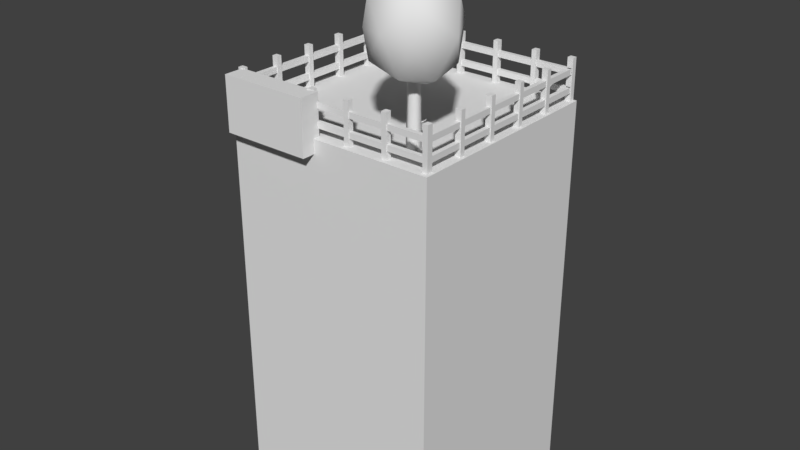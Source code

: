 # Source: menu.blend  (saved by Blender 2.78.0; exported with 4.5.12 LTS)
import bpy
from mathutils import Matrix  # noqa: F401  (used for matrix-valued properties, if any)

bpy.ops.wm.read_factory_settings(use_empty=True)
scene = bpy.context.scene
scene.name = 'Scene'

# ---- collections
col_collection_1 = bpy.data.collections.new('Collection 1'); scene.collection.children.link(col_collection_1)

# ---- materials (node trees are filled in below, after node groups)
mat_details_png = bpy.data.materials.new('details.png')
mat_details_png.alpha_threshold = 0.0
mat_details_png.use_transparent_shadow = False
mat_details_png.roughness = 0.5
mat_art_png = bpy.data.materials.new('art.png')
mat_art_png.alpha_threshold = 0.0
mat_art_png.use_transparent_shadow = False
mat_art_png.roughness = 0.5
mat_x = bpy.data.materials.new('!')
mat_x.alpha_threshold = 0.0
mat_x.use_transparent_shadow = False
mat_x.roughness = 0.5
mat_exezin_png = bpy.data.materials.new('exezin.png')
mat_exezin_png.alpha_threshold = 0.0
mat_exezin_png.use_transparent_shadow = False
mat_exezin_png.roughness = 0.5
mat_start_png = bpy.data.materials.new('start.png')
mat_start_png.alpha_threshold = 0.0
mat_start_png.use_transparent_shadow = False
mat_start_png.roughness = 0.5
mat_title_png = bpy.data.materials.new('title.png')
mat_title_png.alpha_threshold = 0.0
mat_title_png.use_transparent_shadow = False
mat_title_png.roughness = 0.5
mat_level_png = bpy.data.materials.new('level.png')
mat_level_png.alpha_threshold = 0.0
mat_level_png.use_transparent_shadow = False
mat_level_png.roughness = 0.5
mat_level_png.line_color = (0.0, 0.0, 0.0, 1.0)

# ---- material node trees

# ---- world
world_world = bpy.data.worlds.new('World'); scene.world = world_world
world_world.color = (0.05088, 0.05088, 0.05088)
world_world.use_sun_shadow = False
world_world.sun_shadow_jitter_overblur = 0.0
world_world.cycles.sampling_method = 'MANUAL'

# ---- meshes
me_plane_001 = bpy.data.meshes.new('Plane.001')
me_plane_001.from_pydata([(-1.0, -0.9999, -0.001269), (0.9971, -0.9937, -0.07698), (-0.9971, 0.9937, 0.07698), (1.0, 0.9999, 0.001269)], [], [(0, 1, 3, 2)])
_uv = me_plane_001.uv_layers.new(name='UVMap')
_uv.uv.foreach_set('vector', [0.0001, 9.998e-05, 0.9999, 9.998e-05, 0.9999, 0.9999, 9.998e-05, 0.9999])
me_plane_001.materials.append(mat_details_png)
me_plane_001.use_remesh_preserve_volume = False
me_plane_001.use_remesh_preserve_attributes = False
me_plane_001.use_mirror_vertex_groups = False
me_plane_001.update()
me_cube_008 = bpy.data.meshes.new('Cube.008')
me_cube_008.from_pydata([(0.002985, -0.5949, 2.266), (-0.4868, -0.3083, 2.136), (-0.4794, 0.1989, 2.421), (0.01486, 0.2259, 2.728), (0.313, -0.2648, 2.631), (-0.2673, -0.2805, 2.674), (0.2188, 0.3544, 2.919), (0.5916, -0.2589, 2.799), (0.5531, 0.2001, 3.03), (0.6648, 0.01626, 2.994), (0.1909, -0.8752, 2.221), (0.581, -0.4598, 2.681), (0.5124, -0.9332, 2.378), (0.6214, -0.8172, 2.507), (-0.03986, -0.8299, 2.11), (-0.6867, -0.4514, 1.939), (-0.3504, -0.891, 1.893), (-0.5655, -0.7651, 1.836), (-0.7394, -0.3384, 1.97), (-0.7293, 0.3616, 2.364), (-0.9489, -0.05738, 2.002), (-0.9454, 0.1871, 2.14), (-0.6263, 0.4046, 2.449), (0.007556, 0.4391, 2.841), (-0.5046, 0.6498, 2.656), (-0.2794, 0.6621, 2.796), (0.04547, -0.6112, 2.203), (-0.4923, -0.2965, 2.06), (-0.4843, 0.2605, 2.374), (0.05851, 0.29, 2.71), (0.3859, -0.2487, 2.605), (0.2825, 0.4312, 2.92), (0.6918, -0.2423, 2.788), (0.6495, 0.2617, 3.043), (0.7722, 0.05988, 3.003), (0.2518, -0.919, 2.154), (0.6802, -0.4628, 2.659), (0.6048, -0.9827, 2.327), (0.7245, -0.8553, 2.468), (-0.001579, -0.8693, 2.032), (-0.7119, -0.4536, 1.844), (-0.3426, -0.9363, 1.794), (-0.5788, -0.7981, 1.731), (-0.7697, -0.3296, 1.878), (-0.7586, 0.4391, 2.311), (-0.9998, -0.02098, 1.914), (-0.9959, 0.2475, 2.065), (-0.6455, 0.4863, 2.404), (0.05049, 0.5241, 2.835), (-0.5119, 0.7556, 2.632), (-0.2647, 0.769, 2.785), (0.04946, -0.5167, 2.181), (-0.4108, -0.2473, 2.059), (-0.4039, 0.2294, 2.327), (0.06061, 0.2547, 2.615), (0.3408, -0.2064, 2.525), (0.2523, 0.3755, 2.795), (0.6026, -0.2009, 2.682), (0.5664, 0.2304, 2.9), (0.6714, 0.0577, 2.866), (0.226, -0.78, 2.139), (0.5927, -0.3896, 2.572), (0.5282, -0.8346, 2.287), (0.6306, -0.7255, 2.408), (0.009192, -0.7375, 2.035), (-0.5987, -0.3818, 1.874), (-0.2827, -0.7948, 1.831), (-0.4848, -0.6766, 1.778), (-0.6482, -0.2756, 1.903), (-0.6387, 0.3822, 2.274), (-0.8451, -0.01151, 1.934), (-0.8418, 0.2183, 2.063), (-0.5419, 0.4226, 2.353), (0.05375, 0.455, 2.722), (-0.4275, 0.6531, 2.548), (-0.216, 0.6646, 2.679), (-0.04525, -0.2495, 2.369), (-0.1687, -0.1773, 2.337), (-0.1668, -0.04944, 2.408), (-0.04226, -0.04266, 2.486), (0.03287, -0.1663, 2.461), (-0.08707, 0.07373, 1.233), (0.01321, 0.1064, 1.237), (-0.08707, -0.0318, 1.235), (0.01322, -0.06432, 1.24), (0.07519, 0.02111, 1.241), (-0.00541, 0.03783, -0.213), (0.09487, 0.07053, -0.2092), (-0.005405, -0.06769, -0.2109), (0.09488, -0.1002, -0.2059), (0.1569, -0.01478, -0.2048)], [], [(0, 4, 5), (1, 0, 5), (2, 1, 5), (3, 2, 5), (4, 3, 5), (3, 4, 7, 6), (6, 7, 9, 8), (4, 0, 10, 11), (11, 10, 12, 13), (0, 1, 15, 14), (14, 15, 17, 16), (1, 2, 19, 18), (18, 19, 21, 20), (2, 3, 23, 22), (22, 23, 25, 24), (15, 1, 27, 40), (25, 23, 48, 50), (4, 11, 36, 30), (18, 20, 45, 43), (16, 17, 42, 41), (10, 0, 26, 35), (21, 19, 44, 46), (3, 6, 31, 29), (14, 16, 41, 39), (13, 12, 37, 38), (7, 4, 30, 32), (17, 15, 40, 42), (11, 13, 38, 36), (2, 22, 47, 28), (8, 9, 34, 33), (12, 10, 35, 37), (23, 3, 29, 48), (6, 8, 33, 31), (1, 18, 43, 27), (24, 25, 50, 49), (9, 7, 32, 34), (19, 2, 28, 44), (0, 14, 39, 26), (22, 24, 49, 47), (20, 21, 46, 45), (29, 31, 56, 54), (27, 43, 68, 52), (36, 38, 63, 61), (47, 49, 74, 72), (32, 30, 55, 57), (44, 28, 53, 69), (37, 35, 60, 62), (50, 48, 73, 75), (33, 34, 59, 58), (45, 46, 71, 70), (26, 39, 64, 51), (31, 33, 58, 56), (43, 45, 70, 68), (40, 27, 52, 65), (34, 32, 57, 59), (46, 44, 69, 71), (41, 42, 67, 66), (30, 36, 61, 55), (28, 47, 72, 53), (39, 41, 66, 64), (35, 26, 51, 60), (48, 29, 54, 73), (42, 40, 65, 67), (38, 37, 62, 63), (49, 50, 75, 74), (64, 66, 67, 65, 52, 51), (72, 74, 75, 73, 54, 53), (68, 70, 71, 69, 53, 52), (56, 58, 59, 57, 55, 54), (61, 63, 62, 60, 51, 55), (54, 55, 51, 52, 53), (79, 78, 77, 76, 80), (81, 82, 87, 86), (80, 76, 84, 85), (77, 78, 81, 83), (79, 80, 85, 82), (76, 77, 83, 84), (78, 79, 82, 81), (85, 84, 89, 90), (83, 81, 86, 88), (82, 85, 90, 87), (84, 83, 88, 89)])
me_cube_008.polygons.foreach_set('use_smooth', [True] * 82)
_uv = me_cube_008.uv_layers.new(name='UVMap')
_uv.uv.foreach_set('vector', [0.7847, 0.8236, 0.8503, 0.7759, 0.8503, 0.8449, 0.8098, 0.9007, 0.7847, 0.8236, 0.8503, 0.8449, 0.8909, 0.9007, 0.8098, 0.9007, 0.8503, 0.8449, 0.9159, 0.8236, 0.8909, 0.9007, 0.8503, 0.8449, 0.8503, 0.7759, 0.9159, 0.8236, 0.8503, 0.8449, 0.08637, 0.922, 0.08637, 0.9033, 0.09626, 0.8999, 0.09626, 0.9231, 0.09626, 0.9231, 0.09626, 0.8999, 0.1047, 0.9071, 0.1047, 0.9141, 0.173, 0.8387, 0.173, 0.8573, 0.1624, 0.8601, 0.1624, 0.8367, 0.1624, 0.8367, 0.1624, 0.8601, 0.1535, 0.8525, 0.1535, 0.846, 0.1502, 0.9137, 0.1502, 0.8951, 0.1593, 0.8906, 0.1593, 0.9151, 0.1593, 0.9151, 0.1593, 0.8906, 0.1678, 0.898, 0.1678, 0.9062, 0.1698, 0.8659, 0.1698, 0.8845, 0.1607, 0.888, 0.1607, 0.8623, 0.1607, 0.8623, 0.1607, 0.888, 0.153, 0.8796, 0.153, 0.8706, 0.1268, 0.9041, 0.1268, 0.9227, 0.1192, 0.9247, 0.1192, 0.9009, 0.1192, 0.9009, 0.1192, 0.9247, 0.1108, 0.9165, 0.1108, 0.908, 0.1495, 0.9023, 0.1495, 0.9124, 0.1475, 0.9109, 0.1475, 0.8999, 0.1108, 0.9165, 0.1192, 0.9247, 0.1172, 0.926, 0.1079, 0.917, 0.1419, 0.9131, 0.1419, 0.9024, 0.1433, 0.8999, 0.1433, 0.9116, 0.1607, 0.8623, 0.153, 0.8706, 0.1502, 0.8702, 0.1587, 0.8611, 0.1678, 0.9062, 0.1678, 0.898, 0.1707, 0.8976, 0.1707, 0.9065, 0.1307, 0.9024, 0.1307, 0.9132, 0.1287, 0.9118, 0.1287, 0.8999, 0.153, 0.8796, 0.1607, 0.888, 0.1587, 0.8894, 0.1502, 0.8801, 0.1737, 0.862, 0.1737, 0.8719, 0.1716, 0.8743, 0.1716, 0.8635, 0.1593, 0.9151, 0.1678, 0.9062, 0.1707, 0.9065, 0.1614, 0.9163, 0.1535, 0.846, 0.1535, 0.8525, 0.1502, 0.8528, 0.1502, 0.8456, 0.138, 0.9112, 0.138, 0.9008, 0.1399, 0.9024, 0.1399, 0.9138, 0.1678, 0.898, 0.1593, 0.8906, 0.1614, 0.8894, 0.1707, 0.8976, 0.1373, 0.9074, 0.1373, 0.9201, 0.1346, 0.9217, 0.1346, 0.9079, 0.1707, 0.8998, 0.1707, 0.8917, 0.1727, 0.8894, 0.1727, 0.8983, 0.1047, 0.9141, 0.1047, 0.9071, 0.1079, 0.9065, 0.1079, 0.9142, 0.1535, 0.8525, 0.1624, 0.8601, 0.16, 0.8611, 0.1502, 0.8528, 0.1743, 0.9153, 0.1743, 0.923, 0.1722, 0.9215, 0.1722, 0.913, 0.09626, 0.9231, 0.1047, 0.9141, 0.1079, 0.9142, 0.09869, 0.9241, 0.1346, 0.9083, 0.1346, 0.918, 0.1326, 0.9204, 0.1326, 0.9097, 0.1108, 0.908, 0.1108, 0.9165, 0.1079, 0.917, 0.1079, 0.9077, 0.1757, 0.8384, 0.1757, 0.8493, 0.173, 0.8486, 0.173, 0.8367, 0.1734, 0.8768, 0.1734, 0.8865, 0.1719, 0.885, 0.1719, 0.8743, 0.1707, 0.912, 0.1707, 0.903, 0.1729, 0.9007, 0.1729, 0.9107, 0.1192, 0.9009, 0.1108, 0.908, 0.1079, 0.9077, 0.1172, 0.8999, 0.153, 0.8706, 0.153, 0.8796, 0.1502, 0.8801, 0.1502, 0.8702, 0.1716, 0.8635, 0.1716, 0.8743, 0.1698, 0.8704, 0.1698, 0.8611, 0.1326, 0.9097, 0.1326, 0.9204, 0.1307, 0.9166, 0.1307, 0.9074, 0.1479, 0.8713, 0.1502, 0.8852, 0.1457, 0.8827, 0.1437, 0.8709, 0.09851, 0.8512, 0.1028, 0.8399, 0.1051, 0.8439, 0.1014, 0.8536, 0.1399, 0.9138, 0.1399, 0.9024, 0.1419, 0.8999, 0.1419, 0.9096, 0.1719, 0.8743, 0.1719, 0.885, 0.1698, 0.8873, 0.1698, 0.8782, 0.1462, 0.8912, 0.1334, 0.8927, 0.1313, 0.8891, 0.1422, 0.8878, 0.1117, 0.8367, 0.1234, 0.8422, 0.1228, 0.8459, 0.1127, 0.8412, 0.1454, 0.8452, 0.1502, 0.8512, 0.1457, 0.8536, 0.1416, 0.8485, 0.08673, 0.8736, 0.08637, 0.8637, 0.09104, 0.8643, 0.09135, 0.8728, 0.1729, 0.9107, 0.1729, 0.9007, 0.1743, 0.9045, 0.1743, 0.913, 0.1319, 0.843, 0.1454, 0.8452, 0.1416, 0.8485, 0.13, 0.8466, 0.09557, 0.8824, 0.08673, 0.8736, 0.09135, 0.8728, 0.09892, 0.8803, 0.1475, 0.8999, 0.1475, 0.9109, 0.1456, 0.9133, 0.1456, 0.9038, 0.1502, 0.8512, 0.1479, 0.8632, 0.1437, 0.8638, 0.1457, 0.8536, 0.08637, 0.8637, 0.09453, 0.8541, 0.09803, 0.8561, 0.09104, 0.8643, 0.112, 0.8999, 0.1033, 0.8974, 0.1055, 0.8931, 0.113, 0.8953, 0.1433, 0.9116, 0.1433, 0.8999, 0.1456, 0.9039, 0.1456, 0.914, 0.1727, 0.8983, 0.1727, 0.8894, 0.1746, 0.8931, 0.1746, 0.9007, 0.1242, 0.8937, 0.112, 0.8999, 0.113, 0.8953, 0.1234, 0.89, 0.1287, 0.8999, 0.1287, 0.9118, 0.1268, 0.9141, 0.1268, 0.9039, 0.1722, 0.913, 0.1722, 0.9215, 0.1707, 0.924, 0.1707, 0.9168, 0.1033, 0.8974, 0.09788, 0.8863, 0.1009, 0.8836, 0.1055, 0.8931, 0.1502, 0.8852, 0.1462, 0.8912, 0.1422, 0.8878, 0.1457, 0.8827, 0.1028, 0.8399, 0.1117, 0.8367, 0.1127, 0.8412, 0.1051, 0.8439, 0.1234, 0.89, 0.113, 0.8953, 0.1055, 0.8931, 0.1009, 0.8836, 0.1074, 0.8766, 0.1244, 0.8814, 0.1014, 0.8536, 0.1051, 0.8439, 0.1127, 0.8412, 0.1228, 0.8459, 0.1234, 0.8531, 0.1067, 0.8591, 0.09892, 0.8803, 0.09135, 0.8728, 0.09104, 0.8643, 0.09803, 0.8561, 0.1067, 0.8591, 0.1074, 0.8766, 0.13, 0.8466, 0.1416, 0.8485, 0.1457, 0.8536, 0.1437, 0.8638, 0.1343, 0.8669, 0.1234, 0.8531, 0.1437, 0.8709, 0.1457, 0.8827, 0.1422, 0.8878, 0.1313, 0.8891, 0.1244, 0.8814, 0.1343, 0.8669, 0.1234, 0.8531, 0.1343, 0.8669, 0.1244, 0.8814, 0.1074, 0.8766, 0.1067, 0.8591, 0.138, 0.906, 0.1335, 0.9074, 0.1307, 0.9036, 0.1335, 0.8999, 0.138, 0.9013, 0.8989, 0.1592, 0.8883, 0.159, 0.8911, 0.1107, 0.9017, 0.1108, 0.8609, 0.1107, 0.8731, 0.1134, 0.8637, 0.1516, 0.8531, 0.1518, 0.8531, 0.1964, 0.8399, 0.1986, 0.8326, 0.159, 0.8432, 0.1593, 0.818, 0.1107, 0.8326, 0.1114, 0.822, 0.1525, 0.8114, 0.1527, 0.8883, 0.1972, 0.874, 0.1962, 0.8731, 0.159, 0.8837, 0.159, 0.9017, 0.1987, 0.8889, 0.201, 0.8883, 0.159, 0.8989, 0.1592, 0.8531, 0.1518, 0.8637, 0.1516, 0.8731, 0.1999, 0.8625, 0.2001, 0.8432, 0.1593, 0.8326, 0.159, 0.8424, 0.1107, 0.8531, 0.1109, 0.8114, 0.1527, 0.822, 0.1525, 0.8326, 0.2008, 0.822, 0.201, 0.8837, 0.159, 0.8731, 0.159, 0.8776, 0.1107, 0.8883, 0.1107])
me_cube_008.materials.append(mat_art_png)
me_cube_008.use_remesh_preserve_volume = False
me_cube_008.use_remesh_preserve_attributes = False
me_cube_008.use_mirror_vertex_groups = False
me_cube_008.update()
me_cube_186 = bpy.data.meshes.new('Cube.186')
me_cube_186.from_pydata([(-1.0, -1.0, -1.0), (-1.0, -1.0, 1.0), (-1.0, 1.0, -1.0), (-1.0, 1.0, 1.0), (1.0, -1.0, -1.0), (1.0, -1.0, 1.0), (1.0, 1.0, -1.0), (1.0, 1.0, 1.0)], [], [(0, 1, 3, 2), (2, 3, 7, 6), (6, 7, 5, 4), (4, 5, 1, 0), (2, 6, 4, 0), (7, 3, 1, 5)])
me_cube_186.materials.append(mat_x)
me_cube_186.use_remesh_preserve_volume = False
me_cube_186.use_remesh_preserve_attributes = False
me_cube_186.use_mirror_vertex_groups = False
me_cube_186.update()
me_plane_018 = bpy.data.meshes.new('Plane.018')
me_plane_018.from_pydata([(-1.0, -1.0, 0.0), (1.0, -1.0, 0.0), (-1.0, 1.0, 0.0), (1.0, 1.0, 0.0)], [], [(0, 1, 3, 2)])
_uv = me_plane_018.uv_layers.new(name='UVMap')
_uv.uv.foreach_set('vector', [0.0001, 9.998e-05, 0.9999, 9.998e-05, 0.9999, 0.9999, 9.998e-05, 0.9999])
me_plane_018.materials.append(mat_exezin_png)
me_plane_018.use_remesh_preserve_volume = False
me_plane_018.use_remesh_preserve_attributes = False
me_plane_018.use_mirror_vertex_groups = False
me_plane_018.update()
me_plane_007 = bpy.data.meshes.new('Plane.007')
me_plane_007.from_pydata([(-1.0, -1.0, 0.0), (1.0, -1.0, 0.0), (-1.0, 1.0, 0.0), (1.0, 1.0, 0.0)], [], [(0, 1, 3, 2)])
_uv = me_plane_007.uv_layers.new(name='UVMap')
_uv.uv.foreach_set('vector', [0.0001, 9.998e-05, 0.9999, 9.998e-05, 0.9999, 0.9999, 9.998e-05, 0.9999])
me_plane_007.materials.append(mat_start_png)
me_plane_007.use_remesh_preserve_volume = False
me_plane_007.use_remesh_preserve_attributes = False
me_plane_007.use_mirror_vertex_groups = False
me_plane_007.update()
me_plane = bpy.data.meshes.new('Plane')
me_plane.from_pydata([(-1.0, -1.0, 0.0), (1.0, -1.0, 0.0), (-1.0, 1.0, 0.0), (1.0, 1.0, 0.0)], [], [(0, 1, 3, 2)])
_uv = me_plane.uv_layers.new(name='UVMap')
_uv.uv.foreach_set('vector', [0.0001, 9.998e-05, 0.9999, 9.998e-05, 0.9999, 0.9999, 9.998e-05, 0.9999])
me_plane.materials.append(mat_title_png)
me_plane.use_remesh_preserve_volume = False
me_plane.use_remesh_preserve_attributes = False
me_plane.use_mirror_vertex_groups = False
me_plane.update()
me_icosphere_000 = bpy.data.meshes.new('Icosphere.000')
me_icosphere_000.from_pydata([(-0.2352, 0.724, -0.7007), (0.003618, -0.8923, 0.5238), (-0.8475, -0.2792, 0.5238), (-0.5274, 0.7197, 0.5238), (0.5215, 0.724, 0.5238), (0.8497, -0.2723, 0.5238), (0.08847, 0.2723, 0.9481), (-0.08847, -0.2723, -0.9943), (-0.003618, -0.8923, -0.5238), (0.8475, -0.2792, -0.5238), (0.4189, -1.072e-08, -0.9576), (-0.8497, -0.2723, -0.5238), (-0.705, 0.2462, -0.7314), (0.5274, 0.7197, -0.5238), (1.044, 1.276e-08, 0.05359), (0.0, -1.0, 0.0), (0.5878, -0.809, 0.0), (-0.5878, -0.809, 0.0), (-0.5878, 0.809, 0.0), (-1.044, 7.493e-09, -0.05359), (0.5878, 0.809, 0.0), (0.0, 1.0, 0.0), (0.1625, -0.5, 0.8507), (0.5257, 0.0, 0.8507), (-0.4189, 6.919e-09, 0.9576)], [], [(7, 12, 0), (7, 0, 10), (0, 12, 18), (9, 14, 16), (8, 15, 17), (0, 18, 21), (13, 20, 14), (1, 5, 22), (2, 1, 24), (3, 2, 24), (4, 3, 6), (5, 4, 23), (23, 4, 6), (6, 3, 24), (24, 22, 6), (24, 1, 22), (22, 23, 6), (22, 5, 23), (14, 4, 5), (14, 20, 4), (21, 3, 4), (21, 18, 3), (19, 2, 3), (17, 1, 2), (17, 15, 1), (16, 5, 1), (16, 14, 5), (20, 21, 4), (20, 13, 21), (13, 0, 21), (18, 19, 3), (18, 12, 19), (12, 11, 19), (19, 17, 2), (19, 11, 17), (11, 8, 17), (15, 16, 1), (15, 8, 16), (8, 9, 16), (9, 13, 14), (10, 0, 13), (12, 7, 11), (7, 8, 11), (9, 10, 13), (7, 10, 8), (10, 9, 8)])
me_icosphere_000.polygons.foreach_set('use_smooth', [True] * 46)
_uv = me_icosphere_000.uv_layers.new(name='UVMap')
_uv.uv.foreach_set('vector', [0.8592, 0.04278, 0.9533, 0.04278, 0.9533, 0.1369, 0.8592, 0.04278, 0.9533, 0.04278, 0.9533, 0.1369, 0.8592, 0.04278, 0.9533, 0.04278, 0.9533, 0.1369, 0.8592, 0.04278, 0.9533, 0.04278, 0.9533, 0.1369, 0.8592, 0.04278, 0.9533, 0.04278, 0.9533, 0.1369, 0.8592, 0.04278, 0.9533, 0.04278, 0.9533, 0.1369, 0.8592, 0.04278, 0.9533, 0.04278, 0.9533, 0.1369, 0.8592, 0.04278, 0.9533, 0.04278, 0.9533, 0.1369, 0.8592, 0.04278, 0.9533, 0.04278, 0.9533, 0.1369, 0.8592, 0.04278, 0.9533, 0.04278, 0.9533, 0.1369, 0.8592, 0.04278, 0.9533, 0.04278, 0.9533, 0.1369, 0.8592, 0.04278, 0.9533, 0.04278, 0.9533, 0.1369, 0.8592, 0.04278, 0.9533, 0.04278, 0.9533, 0.1369, 0.8592, 0.04278, 0.9533, 0.04278, 0.9533, 0.1369, 0.8592, 0.04278, 0.9533, 0.04278, 0.9533, 0.1369, 0.8592, 0.04278, 0.9533, 0.04278, 0.9533, 0.1369, 0.8592, 0.04278, 0.9533, 0.04278, 0.9533, 0.1369, 0.8592, 0.04278, 0.9533, 0.04278, 0.9533, 0.1369, 0.8592, 0.04278, 0.9533, 0.04278, 0.9533, 0.1369, 0.8592, 0.04278, 0.9533, 0.04278, 0.9533, 0.1369, 0.8592, 0.04278, 0.9533, 0.04278, 0.9533, 0.1369, 0.8592, 0.04278, 0.9533, 0.04278, 0.9533, 0.1369, 0.8592, 0.04278, 0.9533, 0.04278, 0.9533, 0.1369, 0.8592, 0.04278, 0.9533, 0.04278, 0.9533, 0.1369, 0.8592, 0.04278, 0.9533, 0.04278, 0.9533, 0.1369, 0.8592, 0.04278, 0.9533, 0.04278, 0.9533, 0.1369, 0.8592, 0.04278, 0.9533, 0.04278, 0.9533, 0.1369, 0.8592, 0.04278, 0.9533, 0.04278, 0.9533, 0.1369, 0.8592, 0.04278, 0.9533, 0.04278, 0.9533, 0.1369, 0.8592, 0.04278, 0.9533, 0.04278, 0.9533, 0.1369, 0.8592, 0.04278, 0.9533, 0.04278, 0.9533, 0.1369, 0.8592, 0.04278, 0.9533, 0.04278, 0.9533, 0.1369, 0.8592, 0.04278, 0.9533, 0.04278, 0.9533, 0.1369, 0.8592, 0.04278, 0.9533, 0.04278, 0.9533, 0.1369, 0.8592, 0.04278, 0.9533, 0.04278, 0.9533, 0.1369, 0.8592, 0.04278, 0.9533, 0.04278, 0.9533, 0.1369, 0.8592, 0.04278, 0.9533, 0.04278, 0.9533, 0.1369, 0.8592, 0.04278, 0.9533, 0.04278, 0.9533, 0.1369, 0.8592, 0.04278, 0.9533, 0.04278, 0.9533, 0.1369, 0.8592, 0.04278, 0.9533, 0.04278, 0.9533, 0.1369, 0.8592, 0.04278, 0.9533, 0.04278, 0.9533, 0.1369, 0.8592, 0.04278, 0.9533, 0.04278, 0.9533, 0.1369, 0.8592, 0.04278, 0.9533, 0.04278, 0.9533, 0.1369, 0.8592, 0.04278, 0.9533, 0.04278, 0.9533, 0.1369, 0.8592, 0.04278, 0.9533, 0.04278, 0.9533, 0.1369, 0.8592, 0.04278, 0.9533, 0.04278, 0.9533, 0.1369])
me_icosphere_000.materials.append(mat_level_png)
me_icosphere_000.use_remesh_preserve_volume = False
me_icosphere_000.use_remesh_preserve_attributes = False
me_icosphere_000.use_mirror_vertex_groups = False
me_icosphere_000.update()
me_cylinder_000 = bpy.data.meshes.new('Cylinder.000')
me_cylinder_000.from_pydata([(0.0, 1.0, 0.04095), (-6.159e-09, 0.69, 1.0), (0.866, 0.5, 0.04095), (0.5975, 0.345, 1.0), (0.866, -0.5, 0.04095), (0.5975, -0.345, 1.0), (-8.742e-08, -1.0, 0.04095), (-6.648e-08, -0.69, 1.0), (-0.866, -0.5, 0.04095), (-0.5975, -0.345, 1.0), (-0.866, 0.5, 0.04095), (-0.5975, 0.345, 1.0)], [], [(0, 1, 3, 2), (2, 3, 5, 4), (4, 5, 7, 6), (6, 7, 9, 8), (3, 1, 11, 9, 7, 5), (8, 9, 11, 10), (10, 11, 1, 0), (0, 2, 4, 6, 8, 10)])
me_cylinder_000.polygons.foreach_set('use_smooth', [True] * 8)
_uv = me_cylinder_000.uv_layers.new(name='UVMap')
_uv.uv.foreach_set('vector', [0.8661, 0.8739, 0.9464, 0.8739, 0.9464, 0.9542, 0.8661, 0.9542, 0.8661, 0.8739, 0.9464, 0.8739, 0.9464, 0.9542, 0.8661, 0.9542, 0.8661, 0.8739, 0.9464, 0.8739, 0.9464, 0.9542, 0.8661, 0.9542, 0.8661, 0.8739, 0.9464, 0.8739, 0.9464, 0.9542, 0.8661, 0.9542, 0.9062, 0.9542, 0.941, 0.9341, 0.941, 0.894, 0.9062, 0.8739, 0.8715, 0.894, 0.8715, 0.9341, 0.8661, 0.8739, 0.9464, 0.8739, 0.9464, 0.9542, 0.8661, 0.9542, 0.8661, 0.8739, 0.9464, 0.8739, 0.9464, 0.9542, 0.8661, 0.9542, 0.9062, 0.9542, 0.941, 0.9341, 0.941, 0.894, 0.9062, 0.8739, 0.8715, 0.894, 0.8715, 0.9341])
me_cylinder_000.materials.append(mat_level_png)
me_cylinder_000.use_remesh_preserve_volume = False
me_cylinder_000.use_remesh_preserve_attributes = False
me_cylinder_000.use_mirror_vertex_groups = False
me_cylinder_000.update()
me_cube_020 = bpy.data.meshes.new('Cube.020')
me_cube_020.from_pydata([(-1.0, -0.05644, -0.04054), (-1.0, -0.05644, 0.8308), (-1.0, 0.05644, -0.04054), (-1.0, 0.05644, 0.8308), (1.0, -0.05644, -0.04054), (1.0, -0.05644, 0.8308), (1.0, 0.05644, -0.04054), (1.0, 0.05644, 0.8308), (-0.7275, 0.88, 0.1677), (-0.7275, 0.008719, 0.1677), (-0.7275, 0.88, 0.2806), (-0.7275, 0.008719, 0.2806), (0.7275, 0.88, 0.1677), (0.7275, 0.008719, 0.1677), (0.7275, 0.88, 0.2806), (0.7275, 0.008719, 0.2806), (-0.7275, 0.88, 0.5196), (-0.7275, 0.008719, 0.5196), (-0.7275, 0.88, 0.6325), (-0.7275, 0.008719, 0.6325), (0.7275, 0.88, 0.5196), (0.7275, 0.008719, 0.5196), (0.7275, 0.88, 0.6325), (0.7275, 0.008719, 0.6325)], [], [(0, 1, 3, 2), (2, 3, 7, 6), (6, 7, 5, 4), (4, 5, 1, 0), (2, 6, 4, 0), (7, 3, 1, 5), (8, 9, 11, 10), (10, 11, 15, 14), (14, 15, 13, 12), (12, 13, 9, 8), (10, 14, 12, 8), (15, 11, 9, 13), (16, 17, 19, 18), (18, 19, 23, 22), (22, 23, 21, 20), (20, 21, 17, 16), (18, 22, 20, 16), (23, 19, 17, 21)])
_uv = me_cube_020.uv_layers.new(name='UVMap')
_uv.uv.foreach_set('vector', [0.8351, 0.839, 0.954, 0.839, 0.954, 0.9579, 0.8351, 0.9579, 0.8351, 0.839, 0.954, 0.839, 0.954, 0.9579, 0.8351, 0.9579, 0.8351, 0.839, 0.954, 0.839, 0.954, 0.9579, 0.8351, 0.9579, 0.8351, 0.839, 0.954, 0.839, 0.954, 0.9579, 0.8351, 0.9579, 0.8351, 0.839, 0.954, 0.839, 0.954, 0.9579, 0.8351, 0.9579, 0.8351, 0.839, 0.954, 0.839, 0.954, 0.9579, 0.8351, 0.9579, 0.8351, 0.839, 0.954, 0.839, 0.954, 0.9579, 0.8351, 0.9579, 0.8351, 0.839, 0.954, 0.839, 0.954, 0.9579, 0.8351, 0.9579, 0.8351, 0.839, 0.954, 0.839, 0.954, 0.9579, 0.8351, 0.9579, 0.8351, 0.839, 0.954, 0.839, 0.954, 0.9579, 0.8351, 0.9579, 0.8351, 0.839, 0.954, 0.839, 0.954, 0.9579, 0.8351, 0.9579, 0.8351, 0.839, 0.954, 0.839, 0.954, 0.9579, 0.8351, 0.9579, 0.8351, 0.839, 0.954, 0.839, 0.954, 0.9579, 0.8351, 0.9579, 0.8351, 0.839, 0.954, 0.839, 0.954, 0.9579, 0.8351, 0.9579, 0.8351, 0.839, 0.954, 0.839, 0.954, 0.9579, 0.8351, 0.9579, 0.8351, 0.839, 0.954, 0.839, 0.954, 0.9579, 0.8351, 0.9579, 0.8351, 0.839, 0.954, 0.839, 0.954, 0.9579, 0.8351, 0.9579, 0.8351, 0.839, 0.954, 0.839, 0.954, 0.9579, 0.8351, 0.9579])
me_cube_020.materials.append(mat_level_png)
me_cube_020.use_remesh_preserve_volume = False
me_cube_020.use_remesh_preserve_attributes = False
me_cube_020.use_mirror_vertex_groups = False
me_cube_020.update()
me_cube_019 = bpy.data.meshes.new('Cube.019')
me_cube_019.from_pydata([(-1.0, -0.05644, -0.04054), (-1.0, -0.05644, 0.8308), (-1.0, 0.05644, -0.04054), (-1.0, 0.05644, 0.8308), (1.0, -0.05644, -0.04054), (1.0, -0.05644, 0.8308), (1.0, 0.05644, -0.04054), (1.0, 0.05644, 0.8308), (-0.7275, 0.88, 0.1677), (-0.7275, 0.008719, 0.1677), (-0.7275, 0.88, 0.2806), (-0.7275, 0.008719, 0.2806), (0.7275, 0.88, 0.1677), (0.7275, 0.008719, 0.1677), (0.7275, 0.88, 0.2806), (0.7275, 0.008719, 0.2806), (-0.7275, 0.88, 0.5196), (-0.7275, 0.008719, 0.5196), (-0.7275, 0.88, 0.6325), (-0.7275, 0.008719, 0.6325), (0.7275, 0.88, 0.5196), (0.7275, 0.008719, 0.5196), (0.7275, 0.88, 0.6325), (0.7275, 0.008719, 0.6325)], [], [(0, 1, 3, 2), (2, 3, 7, 6), (6, 7, 5, 4), (4, 5, 1, 0), (2, 6, 4, 0), (7, 3, 1, 5), (8, 9, 11, 10), (10, 11, 15, 14), (14, 15, 13, 12), (12, 13, 9, 8), (10, 14, 12, 8), (15, 11, 9, 13), (16, 17, 19, 18), (18, 19, 23, 22), (22, 23, 21, 20), (20, 21, 17, 16), (18, 22, 20, 16), (23, 19, 17, 21)])
_uv = me_cube_019.uv_layers.new(name='UVMap')
_uv.uv.foreach_set('vector', [0.8351, 0.839, 0.954, 0.839, 0.954, 0.9579, 0.8351, 0.9579, 0.8351, 0.839, 0.954, 0.839, 0.954, 0.9579, 0.8351, 0.9579, 0.8351, 0.839, 0.954, 0.839, 0.954, 0.9579, 0.8351, 0.9579, 0.8351, 0.839, 0.954, 0.839, 0.954, 0.9579, 0.8351, 0.9579, 0.8351, 0.839, 0.954, 0.839, 0.954, 0.9579, 0.8351, 0.9579, 0.8351, 0.839, 0.954, 0.839, 0.954, 0.9579, 0.8351, 0.9579, 0.8351, 0.839, 0.954, 0.839, 0.954, 0.9579, 0.8351, 0.9579, 0.8351, 0.839, 0.954, 0.839, 0.954, 0.9579, 0.8351, 0.9579, 0.8351, 0.839, 0.954, 0.839, 0.954, 0.9579, 0.8351, 0.9579, 0.8351, 0.839, 0.954, 0.839, 0.954, 0.9579, 0.8351, 0.9579, 0.8351, 0.839, 0.954, 0.839, 0.954, 0.9579, 0.8351, 0.9579, 0.8351, 0.839, 0.954, 0.839, 0.954, 0.9579, 0.8351, 0.9579, 0.8351, 0.839, 0.954, 0.839, 0.954, 0.9579, 0.8351, 0.9579, 0.8351, 0.839, 0.954, 0.839, 0.954, 0.9579, 0.8351, 0.9579, 0.8351, 0.839, 0.954, 0.839, 0.954, 0.9579, 0.8351, 0.9579, 0.8351, 0.839, 0.954, 0.839, 0.954, 0.9579, 0.8351, 0.9579, 0.8351, 0.839, 0.954, 0.839, 0.954, 0.9579, 0.8351, 0.9579, 0.8351, 0.839, 0.954, 0.839, 0.954, 0.9579, 0.8351, 0.9579])
me_cube_019.materials.append(mat_level_png)
me_cube_019.use_remesh_preserve_volume = False
me_cube_019.use_remesh_preserve_attributes = False
me_cube_019.use_mirror_vertex_groups = False
me_cube_019.update()
me_cube_018 = bpy.data.meshes.new('Cube.018')
me_cube_018.from_pydata([(-1.0, -0.05644, -0.04054), (-1.0, -0.05644, 0.8308), (-1.0, 0.05644, -0.04054), (-1.0, 0.05644, 0.8308), (1.0, -0.05644, -0.04054), (1.0, -0.05644, 0.8308), (1.0, 0.05644, -0.04054), (1.0, 0.05644, 0.8308), (-0.7275, 0.88, 0.1677), (-0.7275, 0.008719, 0.1677), (-0.7275, 0.88, 0.2806), (-0.7275, 0.008719, 0.2806), (0.7275, 0.88, 0.1677), (0.7275, 0.008719, 0.1677), (0.7275, 0.88, 0.2806), (0.7275, 0.008719, 0.2806), (-0.7275, 0.88, 0.5196), (-0.7275, 0.008719, 0.5196), (-0.7275, 0.88, 0.6325), (-0.7275, 0.008719, 0.6325), (0.7275, 0.88, 0.5196), (0.7275, 0.008719, 0.5196), (0.7275, 0.88, 0.6325), (0.7275, 0.008719, 0.6325)], [], [(0, 1, 3, 2), (2, 3, 7, 6), (6, 7, 5, 4), (4, 5, 1, 0), (2, 6, 4, 0), (7, 3, 1, 5), (8, 9, 11, 10), (10, 11, 15, 14), (14, 15, 13, 12), (12, 13, 9, 8), (10, 14, 12, 8), (15, 11, 9, 13), (16, 17, 19, 18), (18, 19, 23, 22), (22, 23, 21, 20), (20, 21, 17, 16), (18, 22, 20, 16), (23, 19, 17, 21)])
_uv = me_cube_018.uv_layers.new(name='UVMap')
_uv.uv.foreach_set('vector', [0.8351, 0.839, 0.954, 0.839, 0.954, 0.9579, 0.8351, 0.9579, 0.8351, 0.839, 0.954, 0.839, 0.954, 0.9579, 0.8351, 0.9579, 0.8351, 0.839, 0.954, 0.839, 0.954, 0.9579, 0.8351, 0.9579, 0.8351, 0.839, 0.954, 0.839, 0.954, 0.9579, 0.8351, 0.9579, 0.8351, 0.839, 0.954, 0.839, 0.954, 0.9579, 0.8351, 0.9579, 0.8351, 0.839, 0.954, 0.839, 0.954, 0.9579, 0.8351, 0.9579, 0.8351, 0.839, 0.954, 0.839, 0.954, 0.9579, 0.8351, 0.9579, 0.8351, 0.839, 0.954, 0.839, 0.954, 0.9579, 0.8351, 0.9579, 0.8351, 0.839, 0.954, 0.839, 0.954, 0.9579, 0.8351, 0.9579, 0.8351, 0.839, 0.954, 0.839, 0.954, 0.9579, 0.8351, 0.9579, 0.8351, 0.839, 0.954, 0.839, 0.954, 0.9579, 0.8351, 0.9579, 0.8351, 0.839, 0.954, 0.839, 0.954, 0.9579, 0.8351, 0.9579, 0.8351, 0.839, 0.954, 0.839, 0.954, 0.9579, 0.8351, 0.9579, 0.8351, 0.839, 0.954, 0.839, 0.954, 0.9579, 0.8351, 0.9579, 0.8351, 0.839, 0.954, 0.839, 0.954, 0.9579, 0.8351, 0.9579, 0.8351, 0.839, 0.954, 0.839, 0.954, 0.9579, 0.8351, 0.9579, 0.8351, 0.839, 0.954, 0.839, 0.954, 0.9579, 0.8351, 0.9579, 0.8351, 0.839, 0.954, 0.839, 0.954, 0.9579, 0.8351, 0.9579])
me_cube_018.materials.append(mat_level_png)
me_cube_018.use_remesh_preserve_volume = False
me_cube_018.use_remesh_preserve_attributes = False
me_cube_018.use_mirror_vertex_groups = False
me_cube_018.update()
me_cube_016 = bpy.data.meshes.new('Cube.016')
me_cube_016.from_pydata([(-1.0, -0.05644, -0.04054), (-1.0, -0.05644, 0.8308), (-1.0, 0.05644, -0.04054), (-1.0, 0.05644, 0.8308), (1.0, -0.05644, -0.04054), (1.0, -0.05644, 0.8308), (1.0, 0.05644, -0.04054), (1.0, 0.05644, 0.8308), (-0.7275, 0.88, 0.1677), (-0.7275, 0.008719, 0.1677), (-0.7275, 0.88, 0.2806), (-0.7275, 0.008719, 0.2806), (0.7275, 0.88, 0.1677), (0.7275, 0.008719, 0.1677), (0.7275, 0.88, 0.2806), (0.7275, 0.008719, 0.2806), (-0.7275, 0.88, 0.5196), (-0.7275, 0.008719, 0.5196), (-0.7275, 0.88, 0.6325), (-0.7275, 0.008719, 0.6325), (0.7275, 0.88, 0.5196), (0.7275, 0.008719, 0.5196), (0.7275, 0.88, 0.6325), (0.7275, 0.008719, 0.6325)], [], [(0, 1, 3, 2), (2, 3, 7, 6), (6, 7, 5, 4), (4, 5, 1, 0), (2, 6, 4, 0), (7, 3, 1, 5), (8, 9, 11, 10), (10, 11, 15, 14), (14, 15, 13, 12), (12, 13, 9, 8), (10, 14, 12, 8), (15, 11, 9, 13), (16, 17, 19, 18), (18, 19, 23, 22), (22, 23, 21, 20), (20, 21, 17, 16), (18, 22, 20, 16), (23, 19, 17, 21)])
_uv = me_cube_016.uv_layers.new(name='UVMap')
_uv.uv.foreach_set('vector', [0.8351, 0.839, 0.954, 0.839, 0.954, 0.9579, 0.8351, 0.9579, 0.8351, 0.839, 0.954, 0.839, 0.954, 0.9579, 0.8351, 0.9579, 0.8351, 0.839, 0.954, 0.839, 0.954, 0.9579, 0.8351, 0.9579, 0.8351, 0.839, 0.954, 0.839, 0.954, 0.9579, 0.8351, 0.9579, 0.8351, 0.839, 0.954, 0.839, 0.954, 0.9579, 0.8351, 0.9579, 0.8351, 0.839, 0.954, 0.839, 0.954, 0.9579, 0.8351, 0.9579, 0.8351, 0.839, 0.954, 0.839, 0.954, 0.9579, 0.8351, 0.9579, 0.8351, 0.839, 0.954, 0.839, 0.954, 0.9579, 0.8351, 0.9579, 0.8351, 0.839, 0.954, 0.839, 0.954, 0.9579, 0.8351, 0.9579, 0.8351, 0.839, 0.954, 0.839, 0.954, 0.9579, 0.8351, 0.9579, 0.8351, 0.839, 0.954, 0.839, 0.954, 0.9579, 0.8351, 0.9579, 0.8351, 0.839, 0.954, 0.839, 0.954, 0.9579, 0.8351, 0.9579, 0.8351, 0.839, 0.954, 0.839, 0.954, 0.9579, 0.8351, 0.9579, 0.8351, 0.839, 0.954, 0.839, 0.954, 0.9579, 0.8351, 0.9579, 0.8351, 0.839, 0.954, 0.839, 0.954, 0.9579, 0.8351, 0.9579, 0.8351, 0.839, 0.954, 0.839, 0.954, 0.9579, 0.8351, 0.9579, 0.8351, 0.839, 0.954, 0.839, 0.954, 0.9579, 0.8351, 0.9579, 0.8351, 0.839, 0.954, 0.839, 0.954, 0.9579, 0.8351, 0.9579])
me_cube_016.materials.append(mat_level_png)
me_cube_016.use_remesh_preserve_volume = False
me_cube_016.use_remesh_preserve_attributes = False
me_cube_016.use_mirror_vertex_groups = False
me_cube_016.update()
me_cube_015 = bpy.data.meshes.new('Cube.015')
me_cube_015.from_pydata([(-1.0, -0.05644, -0.04054), (-1.0, -0.05644, 0.8308), (-1.0, 0.05644, -0.04054), (-1.0, 0.05644, 0.8308), (1.0, -0.05644, -0.04054), (1.0, -0.05644, 0.8308), (1.0, 0.05644, -0.04054), (1.0, 0.05644, 0.8308), (-0.7275, 0.88, 0.1677), (-0.7275, 0.008719, 0.1677), (-0.7275, 0.88, 0.2806), (-0.7275, 0.008719, 0.2806), (0.7275, 0.88, 0.1677), (0.7275, 0.008719, 0.1677), (0.7275, 0.88, 0.2806), (0.7275, 0.008719, 0.2806), (-0.7275, 0.88, 0.5196), (-0.7275, 0.008719, 0.5196), (-0.7275, 0.88, 0.6325), (-0.7275, 0.008719, 0.6325), (0.7275, 0.88, 0.5196), (0.7275, 0.008719, 0.5196), (0.7275, 0.88, 0.6325), (0.7275, 0.008719, 0.6325)], [], [(0, 1, 3, 2), (2, 3, 7, 6), (6, 7, 5, 4), (4, 5, 1, 0), (2, 6, 4, 0), (7, 3, 1, 5), (8, 9, 11, 10), (10, 11, 15, 14), (14, 15, 13, 12), (12, 13, 9, 8), (10, 14, 12, 8), (15, 11, 9, 13), (16, 17, 19, 18), (18, 19, 23, 22), (22, 23, 21, 20), (20, 21, 17, 16), (18, 22, 20, 16), (23, 19, 17, 21)])
_uv = me_cube_015.uv_layers.new(name='UVMap')
_uv.uv.foreach_set('vector', [0.8351, 0.839, 0.954, 0.839, 0.954, 0.9579, 0.8351, 0.9579, 0.8351, 0.839, 0.954, 0.839, 0.954, 0.9579, 0.8351, 0.9579, 0.8351, 0.839, 0.954, 0.839, 0.954, 0.9579, 0.8351, 0.9579, 0.8351, 0.839, 0.954, 0.839, 0.954, 0.9579, 0.8351, 0.9579, 0.8351, 0.839, 0.954, 0.839, 0.954, 0.9579, 0.8351, 0.9579, 0.8351, 0.839, 0.954, 0.839, 0.954, 0.9579, 0.8351, 0.9579, 0.8351, 0.839, 0.954, 0.839, 0.954, 0.9579, 0.8351, 0.9579, 0.8351, 0.839, 0.954, 0.839, 0.954, 0.9579, 0.8351, 0.9579, 0.8351, 0.839, 0.954, 0.839, 0.954, 0.9579, 0.8351, 0.9579, 0.8351, 0.839, 0.954, 0.839, 0.954, 0.9579, 0.8351, 0.9579, 0.8351, 0.839, 0.954, 0.839, 0.954, 0.9579, 0.8351, 0.9579, 0.8351, 0.839, 0.954, 0.839, 0.954, 0.9579, 0.8351, 0.9579, 0.8351, 0.839, 0.954, 0.839, 0.954, 0.9579, 0.8351, 0.9579, 0.8351, 0.839, 0.954, 0.839, 0.954, 0.9579, 0.8351, 0.9579, 0.8351, 0.839, 0.954, 0.839, 0.954, 0.9579, 0.8351, 0.9579, 0.8351, 0.839, 0.954, 0.839, 0.954, 0.9579, 0.8351, 0.9579, 0.8351, 0.839, 0.954, 0.839, 0.954, 0.9579, 0.8351, 0.9579, 0.8351, 0.839, 0.954, 0.839, 0.954, 0.9579, 0.8351, 0.9579])
me_cube_015.materials.append(mat_level_png)
me_cube_015.use_remesh_preserve_volume = False
me_cube_015.use_remesh_preserve_attributes = False
me_cube_015.use_mirror_vertex_groups = False
me_cube_015.update()
me_cube_014 = bpy.data.meshes.new('Cube.014')
me_cube_014.from_pydata([(-1.0, -0.05644, -0.04054), (-1.0, -0.05644, 0.8308), (-1.0, 0.05644, -0.04054), (-1.0, 0.05644, 0.8308), (1.0, -0.05644, -0.04054), (1.0, -0.05644, 0.8308), (1.0, 0.05644, -0.04054), (1.0, 0.05644, 0.8308), (-0.7275, 0.88, 0.1677), (-0.7275, 0.008719, 0.1677), (-0.7275, 0.88, 0.2806), (-0.7275, 0.008719, 0.2806), (0.7275, 0.88, 0.1677), (0.7275, 0.008719, 0.1677), (0.7275, 0.88, 0.2806), (0.7275, 0.008719, 0.2806), (-0.7275, 0.88, 0.5196), (-0.7275, 0.008719, 0.5196), (-0.7275, 0.88, 0.6325), (-0.7275, 0.008719, 0.6325), (0.7275, 0.88, 0.5196), (0.7275, 0.008719, 0.5196), (0.7275, 0.88, 0.6325), (0.7275, 0.008719, 0.6325)], [], [(0, 1, 3, 2), (2, 3, 7, 6), (6, 7, 5, 4), (4, 5, 1, 0), (2, 6, 4, 0), (7, 3, 1, 5), (8, 9, 11, 10), (10, 11, 15, 14), (14, 15, 13, 12), (12, 13, 9, 8), (10, 14, 12, 8), (15, 11, 9, 13), (16, 17, 19, 18), (18, 19, 23, 22), (22, 23, 21, 20), (20, 21, 17, 16), (18, 22, 20, 16), (23, 19, 17, 21)])
_uv = me_cube_014.uv_layers.new(name='UVMap')
_uv.uv.foreach_set('vector', [0.8351, 0.839, 0.954, 0.839, 0.954, 0.9579, 0.8351, 0.9579, 0.8351, 0.839, 0.954, 0.839, 0.954, 0.9579, 0.8351, 0.9579, 0.8351, 0.839, 0.954, 0.839, 0.954, 0.9579, 0.8351, 0.9579, 0.8351, 0.839, 0.954, 0.839, 0.954, 0.9579, 0.8351, 0.9579, 0.8351, 0.839, 0.954, 0.839, 0.954, 0.9579, 0.8351, 0.9579, 0.8351, 0.839, 0.954, 0.839, 0.954, 0.9579, 0.8351, 0.9579, 0.8351, 0.839, 0.954, 0.839, 0.954, 0.9579, 0.8351, 0.9579, 0.8351, 0.839, 0.954, 0.839, 0.954, 0.9579, 0.8351, 0.9579, 0.8351, 0.839, 0.954, 0.839, 0.954, 0.9579, 0.8351, 0.9579, 0.8351, 0.839, 0.954, 0.839, 0.954, 0.9579, 0.8351, 0.9579, 0.8351, 0.839, 0.954, 0.839, 0.954, 0.9579, 0.8351, 0.9579, 0.8351, 0.839, 0.954, 0.839, 0.954, 0.9579, 0.8351, 0.9579, 0.8351, 0.839, 0.954, 0.839, 0.954, 0.9579, 0.8351, 0.9579, 0.8351, 0.839, 0.954, 0.839, 0.954, 0.9579, 0.8351, 0.9579, 0.8351, 0.839, 0.954, 0.839, 0.954, 0.9579, 0.8351, 0.9579, 0.8351, 0.839, 0.954, 0.839, 0.954, 0.9579, 0.8351, 0.9579, 0.8351, 0.839, 0.954, 0.839, 0.954, 0.9579, 0.8351, 0.9579, 0.8351, 0.839, 0.954, 0.839, 0.954, 0.9579, 0.8351, 0.9579])
me_cube_014.materials.append(mat_level_png)
me_cube_014.use_remesh_preserve_volume = False
me_cube_014.use_remesh_preserve_attributes = False
me_cube_014.use_mirror_vertex_groups = False
me_cube_014.update()
me_cube_013 = bpy.data.meshes.new('Cube.013')
me_cube_013.from_pydata([(-1.0, -0.05644, -0.04054), (-1.0, -0.05644, 0.8308), (-1.0, 0.05644, -0.04054), (-1.0, 0.05644, 0.8308), (1.0, -0.05644, -0.04054), (1.0, -0.05644, 0.8308), (1.0, 0.05644, -0.04054), (1.0, 0.05644, 0.8308), (-0.7275, 0.88, 0.1677), (-0.7275, 0.008719, 0.1677), (-0.7275, 0.88, 0.2806), (-0.7275, 0.008719, 0.2806), (0.7275, 0.88, 0.1677), (0.7275, 0.008719, 0.1677), (0.7275, 0.88, 0.2806), (0.7275, 0.008719, 0.2806), (-0.7275, 0.88, 0.5196), (-0.7275, 0.008719, 0.5196), (-0.7275, 0.88, 0.6325), (-0.7275, 0.008719, 0.6325), (0.7275, 0.88, 0.5196), (0.7275, 0.008719, 0.5196), (0.7275, 0.88, 0.6325), (0.7275, 0.008719, 0.6325)], [], [(0, 1, 3, 2), (2, 3, 7, 6), (6, 7, 5, 4), (4, 5, 1, 0), (2, 6, 4, 0), (7, 3, 1, 5), (8, 9, 11, 10), (10, 11, 15, 14), (14, 15, 13, 12), (12, 13, 9, 8), (10, 14, 12, 8), (15, 11, 9, 13), (16, 17, 19, 18), (18, 19, 23, 22), (22, 23, 21, 20), (20, 21, 17, 16), (18, 22, 20, 16), (23, 19, 17, 21)])
_uv = me_cube_013.uv_layers.new(name='UVMap')
_uv.uv.foreach_set('vector', [0.8351, 0.839, 0.954, 0.839, 0.954, 0.9579, 0.8351, 0.9579, 0.8351, 0.839, 0.954, 0.839, 0.954, 0.9579, 0.8351, 0.9579, 0.8351, 0.839, 0.954, 0.839, 0.954, 0.9579, 0.8351, 0.9579, 0.8351, 0.839, 0.954, 0.839, 0.954, 0.9579, 0.8351, 0.9579, 0.8351, 0.839, 0.954, 0.839, 0.954, 0.9579, 0.8351, 0.9579, 0.8351, 0.839, 0.954, 0.839, 0.954, 0.9579, 0.8351, 0.9579, 0.8351, 0.839, 0.954, 0.839, 0.954, 0.9579, 0.8351, 0.9579, 0.8351, 0.839, 0.954, 0.839, 0.954, 0.9579, 0.8351, 0.9579, 0.8351, 0.839, 0.954, 0.839, 0.954, 0.9579, 0.8351, 0.9579, 0.8351, 0.839, 0.954, 0.839, 0.954, 0.9579, 0.8351, 0.9579, 0.8351, 0.839, 0.954, 0.839, 0.954, 0.9579, 0.8351, 0.9579, 0.8351, 0.839, 0.954, 0.839, 0.954, 0.9579, 0.8351, 0.9579, 0.8351, 0.839, 0.954, 0.839, 0.954, 0.9579, 0.8351, 0.9579, 0.8351, 0.839, 0.954, 0.839, 0.954, 0.9579, 0.8351, 0.9579, 0.8351, 0.839, 0.954, 0.839, 0.954, 0.9579, 0.8351, 0.9579, 0.8351, 0.839, 0.954, 0.839, 0.954, 0.9579, 0.8351, 0.9579, 0.8351, 0.839, 0.954, 0.839, 0.954, 0.9579, 0.8351, 0.9579, 0.8351, 0.839, 0.954, 0.839, 0.954, 0.9579, 0.8351, 0.9579])
me_cube_013.materials.append(mat_level_png)
me_cube_013.use_remesh_preserve_volume = False
me_cube_013.use_remesh_preserve_attributes = False
me_cube_013.use_mirror_vertex_groups = False
me_cube_013.update()
me_cube_012 = bpy.data.meshes.new('Cube.012')
me_cube_012.from_pydata([(-1.0, -0.05644, -0.04054), (-1.0, -0.05644, 0.8308), (-1.0, 0.05644, -0.04054), (-1.0, 0.05644, 0.8308), (1.0, -0.05644, -0.04054), (1.0, -0.05644, 0.8308), (1.0, 0.05644, -0.04054), (1.0, 0.05644, 0.8308), (-0.7275, 0.88, 0.1677), (-0.7275, 0.008719, 0.1677), (-0.7275, 0.88, 0.2806), (-0.7275, 0.008719, 0.2806), (0.7275, 0.88, 0.1677), (0.7275, 0.008719, 0.1677), (0.7275, 0.88, 0.2806), (0.7275, 0.008719, 0.2806), (-0.7275, 0.88, 0.5196), (-0.7275, 0.008719, 0.5196), (-0.7275, 0.88, 0.6325), (-0.7275, 0.008719, 0.6325), (0.7275, 0.88, 0.5196), (0.7275, 0.008719, 0.5196), (0.7275, 0.88, 0.6325), (0.7275, 0.008719, 0.6325)], [], [(0, 1, 3, 2), (2, 3, 7, 6), (6, 7, 5, 4), (4, 5, 1, 0), (2, 6, 4, 0), (7, 3, 1, 5), (8, 9, 11, 10), (10, 11, 15, 14), (14, 15, 13, 12), (12, 13, 9, 8), (10, 14, 12, 8), (15, 11, 9, 13), (16, 17, 19, 18), (18, 19, 23, 22), (22, 23, 21, 20), (20, 21, 17, 16), (18, 22, 20, 16), (23, 19, 17, 21)])
_uv = me_cube_012.uv_layers.new(name='UVMap')
_uv.uv.foreach_set('vector', [0.8351, 0.839, 0.954, 0.839, 0.954, 0.9579, 0.8351, 0.9579, 0.8351, 0.839, 0.954, 0.839, 0.954, 0.9579, 0.8351, 0.9579, 0.8351, 0.839, 0.954, 0.839, 0.954, 0.9579, 0.8351, 0.9579, 0.8351, 0.839, 0.954, 0.839, 0.954, 0.9579, 0.8351, 0.9579, 0.8351, 0.839, 0.954, 0.839, 0.954, 0.9579, 0.8351, 0.9579, 0.8351, 0.839, 0.954, 0.839, 0.954, 0.9579, 0.8351, 0.9579, 0.8351, 0.839, 0.954, 0.839, 0.954, 0.9579, 0.8351, 0.9579, 0.8351, 0.839, 0.954, 0.839, 0.954, 0.9579, 0.8351, 0.9579, 0.8351, 0.839, 0.954, 0.839, 0.954, 0.9579, 0.8351, 0.9579, 0.8351, 0.839, 0.954, 0.839, 0.954, 0.9579, 0.8351, 0.9579, 0.8351, 0.839, 0.954, 0.839, 0.954, 0.9579, 0.8351, 0.9579, 0.8351, 0.839, 0.954, 0.839, 0.954, 0.9579, 0.8351, 0.9579, 0.8351, 0.839, 0.954, 0.839, 0.954, 0.9579, 0.8351, 0.9579, 0.8351, 0.839, 0.954, 0.839, 0.954, 0.9579, 0.8351, 0.9579, 0.8351, 0.839, 0.954, 0.839, 0.954, 0.9579, 0.8351, 0.9579, 0.8351, 0.839, 0.954, 0.839, 0.954, 0.9579, 0.8351, 0.9579, 0.8351, 0.839, 0.954, 0.839, 0.954, 0.9579, 0.8351, 0.9579, 0.8351, 0.839, 0.954, 0.839, 0.954, 0.9579, 0.8351, 0.9579])
me_cube_012.materials.append(mat_level_png)
me_cube_012.use_remesh_preserve_volume = False
me_cube_012.use_remesh_preserve_attributes = False
me_cube_012.use_mirror_vertex_groups = False
me_cube_012.update()
me_cube_011 = bpy.data.meshes.new('Cube.011')
me_cube_011.from_pydata([(-1.0, -0.05644, -0.04054), (-1.0, -0.05644, 0.8308), (-1.0, 0.05644, -0.04054), (-1.0, 0.05644, 0.8308), (1.0, -0.05644, -0.04054), (1.0, -0.05644, 0.8308), (1.0, 0.05644, -0.04054), (1.0, 0.05644, 0.8308), (-0.7275, 0.88, 0.1677), (-0.7275, 0.008719, 0.1677), (-0.7275, 0.88, 0.2806), (-0.7275, 0.008719, 0.2806), (0.7275, 0.88, 0.1677), (0.7275, 0.008719, 0.1677), (0.7275, 0.88, 0.2806), (0.7275, 0.008719, 0.2806), (-0.7275, 0.88, 0.5196), (-0.7275, 0.008719, 0.5196), (-0.7275, 0.88, 0.6325), (-0.7275, 0.008719, 0.6325), (0.7275, 0.88, 0.5196), (0.7275, 0.008719, 0.5196), (0.7275, 0.88, 0.6325), (0.7275, 0.008719, 0.6325)], [], [(0, 1, 3, 2), (2, 3, 7, 6), (6, 7, 5, 4), (4, 5, 1, 0), (2, 6, 4, 0), (7, 3, 1, 5), (8, 9, 11, 10), (10, 11, 15, 14), (14, 15, 13, 12), (12, 13, 9, 8), (10, 14, 12, 8), (15, 11, 9, 13), (16, 17, 19, 18), (18, 19, 23, 22), (22, 23, 21, 20), (20, 21, 17, 16), (18, 22, 20, 16), (23, 19, 17, 21)])
_uv = me_cube_011.uv_layers.new(name='UVMap')
_uv.uv.foreach_set('vector', [0.8351, 0.839, 0.954, 0.839, 0.954, 0.9579, 0.8351, 0.9579, 0.8351, 0.839, 0.954, 0.839, 0.954, 0.9579, 0.8351, 0.9579, 0.8351, 0.839, 0.954, 0.839, 0.954, 0.9579, 0.8351, 0.9579, 0.8351, 0.839, 0.954, 0.839, 0.954, 0.9579, 0.8351, 0.9579, 0.8351, 0.839, 0.954, 0.839, 0.954, 0.9579, 0.8351, 0.9579, 0.8351, 0.839, 0.954, 0.839, 0.954, 0.9579, 0.8351, 0.9579, 0.8351, 0.839, 0.954, 0.839, 0.954, 0.9579, 0.8351, 0.9579, 0.8351, 0.839, 0.954, 0.839, 0.954, 0.9579, 0.8351, 0.9579, 0.8351, 0.839, 0.954, 0.839, 0.954, 0.9579, 0.8351, 0.9579, 0.8351, 0.839, 0.954, 0.839, 0.954, 0.9579, 0.8351, 0.9579, 0.8351, 0.839, 0.954, 0.839, 0.954, 0.9579, 0.8351, 0.9579, 0.8351, 0.839, 0.954, 0.839, 0.954, 0.9579, 0.8351, 0.9579, 0.8351, 0.839, 0.954, 0.839, 0.954, 0.9579, 0.8351, 0.9579, 0.8351, 0.839, 0.954, 0.839, 0.954, 0.9579, 0.8351, 0.9579, 0.8351, 0.839, 0.954, 0.839, 0.954, 0.9579, 0.8351, 0.9579, 0.8351, 0.839, 0.954, 0.839, 0.954, 0.9579, 0.8351, 0.9579, 0.8351, 0.839, 0.954, 0.839, 0.954, 0.9579, 0.8351, 0.9579, 0.8351, 0.839, 0.954, 0.839, 0.954, 0.9579, 0.8351, 0.9579])
me_cube_011.materials.append(mat_level_png)
me_cube_011.use_remesh_preserve_volume = False
me_cube_011.use_remesh_preserve_attributes = False
me_cube_011.use_mirror_vertex_groups = False
me_cube_011.update()
me_cube_010 = bpy.data.meshes.new('Cube.010')
me_cube_010.from_pydata([(-1.0, -0.05644, -0.04054), (-1.0, -0.05644, 0.8308), (-1.0, 0.05644, -0.04054), (-1.0, 0.05644, 0.8308), (1.0, -0.05644, -0.04054), (1.0, -0.05644, 0.8308), (1.0, 0.05644, -0.04054), (1.0, 0.05644, 0.8308), (-0.7275, 0.88, 0.1677), (-0.7275, 0.008719, 0.1677), (-0.7275, 0.88, 0.2806), (-0.7275, 0.008719, 0.2806), (0.7275, 0.88, 0.1677), (0.7275, 0.008719, 0.1677), (0.7275, 0.88, 0.2806), (0.7275, 0.008719, 0.2806), (-0.7275, 0.88, 0.5196), (-0.7275, 0.008719, 0.5196), (-0.7275, 0.88, 0.6325), (-0.7275, 0.008719, 0.6325), (0.7275, 0.88, 0.5196), (0.7275, 0.008719, 0.5196), (0.7275, 0.88, 0.6325), (0.7275, 0.008719, 0.6325)], [], [(0, 1, 3, 2), (2, 3, 7, 6), (6, 7, 5, 4), (4, 5, 1, 0), (2, 6, 4, 0), (7, 3, 1, 5), (8, 9, 11, 10), (10, 11, 15, 14), (14, 15, 13, 12), (12, 13, 9, 8), (10, 14, 12, 8), (15, 11, 9, 13), (16, 17, 19, 18), (18, 19, 23, 22), (22, 23, 21, 20), (20, 21, 17, 16), (18, 22, 20, 16), (23, 19, 17, 21)])
_uv = me_cube_010.uv_layers.new(name='UVMap')
_uv.uv.foreach_set('vector', [0.8351, 0.839, 0.954, 0.839, 0.954, 0.9579, 0.8351, 0.9579, 0.8351, 0.839, 0.954, 0.839, 0.954, 0.9579, 0.8351, 0.9579, 0.8351, 0.839, 0.954, 0.839, 0.954, 0.9579, 0.8351, 0.9579, 0.8351, 0.839, 0.954, 0.839, 0.954, 0.9579, 0.8351, 0.9579, 0.8351, 0.839, 0.954, 0.839, 0.954, 0.9579, 0.8351, 0.9579, 0.8351, 0.839, 0.954, 0.839, 0.954, 0.9579, 0.8351, 0.9579, 0.8351, 0.839, 0.954, 0.839, 0.954, 0.9579, 0.8351, 0.9579, 0.8351, 0.839, 0.954, 0.839, 0.954, 0.9579, 0.8351, 0.9579, 0.8351, 0.839, 0.954, 0.839, 0.954, 0.9579, 0.8351, 0.9579, 0.8351, 0.839, 0.954, 0.839, 0.954, 0.9579, 0.8351, 0.9579, 0.8351, 0.839, 0.954, 0.839, 0.954, 0.9579, 0.8351, 0.9579, 0.8351, 0.839, 0.954, 0.839, 0.954, 0.9579, 0.8351, 0.9579, 0.8351, 0.839, 0.954, 0.839, 0.954, 0.9579, 0.8351, 0.9579, 0.8351, 0.839, 0.954, 0.839, 0.954, 0.9579, 0.8351, 0.9579, 0.8351, 0.839, 0.954, 0.839, 0.954, 0.9579, 0.8351, 0.9579, 0.8351, 0.839, 0.954, 0.839, 0.954, 0.9579, 0.8351, 0.9579, 0.8351, 0.839, 0.954, 0.839, 0.954, 0.9579, 0.8351, 0.9579, 0.8351, 0.839, 0.954, 0.839, 0.954, 0.9579, 0.8351, 0.9579])
me_cube_010.materials.append(mat_level_png)
me_cube_010.use_remesh_preserve_volume = False
me_cube_010.use_remesh_preserve_attributes = False
me_cube_010.use_mirror_vertex_groups = False
me_cube_010.update()
me_cube_007 = bpy.data.meshes.new('Cube.007')
me_cube_007.from_pydata([(-1.0, -0.05644, -0.04054), (-1.0, -0.05644, 0.8308), (-1.0, 0.05644, -0.04054), (-1.0, 0.05644, 0.8308), (1.0, -0.05644, -0.04054), (1.0, -0.05644, 0.8308), (1.0, 0.05644, -0.04054), (1.0, 0.05644, 0.8308), (-0.7275, 0.88, 0.1677), (-0.7275, 0.008719, 0.1677), (-0.7275, 0.88, 0.2806), (-0.7275, 0.008719, 0.2806), (0.7275, 0.88, 0.1677), (0.7275, 0.008719, 0.1677), (0.7275, 0.88, 0.2806), (0.7275, 0.008719, 0.2806), (-0.7275, 0.88, 0.5196), (-0.7275, 0.008719, 0.5196), (-0.7275, 0.88, 0.6325), (-0.7275, 0.008719, 0.6325), (0.7275, 0.88, 0.5196), (0.7275, 0.008719, 0.5196), (0.7275, 0.88, 0.6325), (0.7275, 0.008719, 0.6325), (-1.0, 0.8361, -0.04054), (-1.0, 0.8361, 0.8308), (-1.0, 0.949, -0.04054), (-1.0, 0.949, 0.8308), (1.0, 0.8361, -0.04054), (1.0, 0.8361, 0.8308), (1.0, 0.949, -0.04054), (1.0, 0.949, 0.8308)], [], [(0, 1, 3, 2), (2, 3, 7, 6), (6, 7, 5, 4), (4, 5, 1, 0), (2, 6, 4, 0), (7, 3, 1, 5), (8, 9, 11, 10), (10, 11, 15, 14), (14, 15, 13, 12), (12, 13, 9, 8), (10, 14, 12, 8), (15, 11, 9, 13), (16, 17, 19, 18), (18, 19, 23, 22), (22, 23, 21, 20), (20, 21, 17, 16), (18, 22, 20, 16), (23, 19, 17, 21), (24, 25, 27, 26), (26, 27, 31, 30), (30, 31, 29, 28), (28, 29, 25, 24), (26, 30, 28, 24), (31, 27, 25, 29)])
_uv = me_cube_007.uv_layers.new(name='UVMap')
_uv.uv.foreach_set('vector', [0.8351, 0.839, 0.954, 0.839, 0.954, 0.9579, 0.8351, 0.9579, 0.8351, 0.839, 0.954, 0.839, 0.954, 0.9579, 0.8351, 0.9579, 0.8351, 0.839, 0.954, 0.839, 0.954, 0.9579, 0.8351, 0.9579, 0.8351, 0.839, 0.954, 0.839, 0.954, 0.9579, 0.8351, 0.9579, 0.8351, 0.839, 0.954, 0.839, 0.954, 0.9579, 0.8351, 0.9579, 0.8351, 0.839, 0.954, 0.839, 0.954, 0.9579, 0.8351, 0.9579, 0.8351, 0.839, 0.954, 0.839, 0.954, 0.9579, 0.8351, 0.9579, 0.8351, 0.839, 0.954, 0.839, 0.954, 0.9579, 0.8351, 0.9579, 0.8351, 0.839, 0.954, 0.839, 0.954, 0.9579, 0.8351, 0.9579, 0.8351, 0.839, 0.954, 0.839, 0.954, 0.9579, 0.8351, 0.9579, 0.8351, 0.839, 0.954, 0.839, 0.954, 0.9579, 0.8351, 0.9579, 0.8351, 0.839, 0.954, 0.839, 0.954, 0.9579, 0.8351, 0.9579, 0.8351, 0.839, 0.954, 0.839, 0.954, 0.9579, 0.8351, 0.9579, 0.8351, 0.839, 0.954, 0.839, 0.954, 0.9579, 0.8351, 0.9579, 0.8351, 0.839, 0.954, 0.839, 0.954, 0.9579, 0.8351, 0.9579, 0.8351, 0.839, 0.954, 0.839, 0.954, 0.9579, 0.8351, 0.9579, 0.8351, 0.839, 0.954, 0.839, 0.954, 0.9579, 0.8351, 0.9579, 0.8351, 0.839, 0.954, 0.839, 0.954, 0.9579, 0.8351, 0.9579, 0.8351, 0.839, 0.954, 0.839, 0.954, 0.9579, 0.8351, 0.9579, 0.8351, 0.839, 0.954, 0.839, 0.954, 0.9579, 0.8351, 0.9579, 0.8351, 0.839, 0.954, 0.839, 0.954, 0.9579, 0.8351, 0.9579, 0.8351, 0.839, 0.954, 0.839, 0.954, 0.9579, 0.8351, 0.9579, 0.8351, 0.839, 0.954, 0.839, 0.954, 0.9579, 0.8351, 0.9579, 0.8351, 0.839, 0.954, 0.839, 0.954, 0.9579, 0.8351, 0.9579])
me_cube_007.materials.append(mat_level_png)
me_cube_007.use_remesh_preserve_volume = False
me_cube_007.use_remesh_preserve_attributes = False
me_cube_007.use_mirror_vertex_groups = False
me_cube_007.update()
me_cube_006 = bpy.data.meshes.new('Cube.006')
me_cube_006.from_pydata([(-1.0, -0.05644, -0.04054), (-1.0, -0.05644, 0.8308), (-1.0, 0.05644, -0.04054), (-1.0, 0.05644, 0.8308), (1.0, -0.05644, -0.04054), (1.0, -0.05644, 0.8308), (1.0, 0.05644, -0.04054), (1.0, 0.05644, 0.8308), (-0.7275, 0.88, 0.1677), (-0.7275, 0.008719, 0.1677), (-0.7275, 0.88, 0.2806), (-0.7275, 0.008719, 0.2806), (0.7275, 0.88, 0.1677), (0.7275, 0.008719, 0.1677), (0.7275, 0.88, 0.2806), (0.7275, 0.008719, 0.2806), (-0.7275, 0.88, 0.5196), (-0.7275, 0.008719, 0.5196), (-0.7275, 0.88, 0.6325), (-0.7275, 0.008719, 0.6325), (0.7275, 0.88, 0.5196), (0.7275, 0.008719, 0.5196), (0.7275, 0.88, 0.6325), (0.7275, 0.008719, 0.6325)], [], [(0, 1, 3, 2), (2, 3, 7, 6), (6, 7, 5, 4), (4, 5, 1, 0), (2, 6, 4, 0), (7, 3, 1, 5), (8, 9, 11, 10), (10, 11, 15, 14), (14, 15, 13, 12), (12, 13, 9, 8), (10, 14, 12, 8), (15, 11, 9, 13), (16, 17, 19, 18), (18, 19, 23, 22), (22, 23, 21, 20), (20, 21, 17, 16), (18, 22, 20, 16), (23, 19, 17, 21)])
_uv = me_cube_006.uv_layers.new(name='UVMap')
_uv.uv.foreach_set('vector', [0.8351, 0.839, 0.954, 0.839, 0.954, 0.9579, 0.8351, 0.9579, 0.8351, 0.839, 0.954, 0.839, 0.954, 0.9579, 0.8351, 0.9579, 0.8351, 0.839, 0.954, 0.839, 0.954, 0.9579, 0.8351, 0.9579, 0.8351, 0.839, 0.954, 0.839, 0.954, 0.9579, 0.8351, 0.9579, 0.8351, 0.839, 0.954, 0.839, 0.954, 0.9579, 0.8351, 0.9579, 0.8351, 0.839, 0.954, 0.839, 0.954, 0.9579, 0.8351, 0.9579, 0.8351, 0.839, 0.954, 0.839, 0.954, 0.9579, 0.8351, 0.9579, 0.8351, 0.839, 0.954, 0.839, 0.954, 0.9579, 0.8351, 0.9579, 0.8351, 0.839, 0.954, 0.839, 0.954, 0.9579, 0.8351, 0.9579, 0.8351, 0.839, 0.954, 0.839, 0.954, 0.9579, 0.8351, 0.9579, 0.8351, 0.839, 0.954, 0.839, 0.954, 0.9579, 0.8351, 0.9579, 0.8351, 0.839, 0.954, 0.839, 0.954, 0.9579, 0.8351, 0.9579, 0.8351, 0.839, 0.954, 0.839, 0.954, 0.9579, 0.8351, 0.9579, 0.8351, 0.839, 0.954, 0.839, 0.954, 0.9579, 0.8351, 0.9579, 0.8351, 0.839, 0.954, 0.839, 0.954, 0.9579, 0.8351, 0.9579, 0.8351, 0.839, 0.954, 0.839, 0.954, 0.9579, 0.8351, 0.9579, 0.8351, 0.839, 0.954, 0.839, 0.954, 0.9579, 0.8351, 0.9579, 0.8351, 0.839, 0.954, 0.839, 0.954, 0.9579, 0.8351, 0.9579])
me_cube_006.materials.append(mat_level_png)
me_cube_006.use_remesh_preserve_volume = False
me_cube_006.use_remesh_preserve_attributes = False
me_cube_006.use_mirror_vertex_groups = False
me_cube_006.update()
me_cube_005 = bpy.data.meshes.new('Cube.005')
me_cube_005.from_pydata([(-1.0, -0.05644, -0.04054), (-1.0, -0.05644, 0.8308), (-1.0, 0.05644, -0.04054), (-1.0, 0.05644, 0.8308), (1.0, -0.05644, -0.04054), (1.0, -0.05644, 0.8308), (1.0, 0.05644, -0.04054), (1.0, 0.05644, 0.8308), (-0.7275, 0.88, 0.1677), (-0.7275, 0.008719, 0.1677), (-0.7275, 0.88, 0.2806), (-0.7275, 0.008719, 0.2806), (0.7275, 0.88, 0.1677), (0.7275, 0.008719, 0.1677), (0.7275, 0.88, 0.2806), (0.7275, 0.008719, 0.2806), (-0.7275, 0.88, 0.5196), (-0.7275, 0.008719, 0.5196), (-0.7275, 0.88, 0.6325), (-0.7275, 0.008719, 0.6325), (0.7275, 0.88, 0.5196), (0.7275, 0.008719, 0.5196), (0.7275, 0.88, 0.6325), (0.7275, 0.008719, 0.6325)], [], [(0, 1, 3, 2), (2, 3, 7, 6), (6, 7, 5, 4), (4, 5, 1, 0), (2, 6, 4, 0), (7, 3, 1, 5), (8, 9, 11, 10), (10, 11, 15, 14), (14, 15, 13, 12), (12, 13, 9, 8), (10, 14, 12, 8), (15, 11, 9, 13), (16, 17, 19, 18), (18, 19, 23, 22), (22, 23, 21, 20), (20, 21, 17, 16), (18, 22, 20, 16), (23, 19, 17, 21)])
_uv = me_cube_005.uv_layers.new(name='UVMap')
_uv.uv.foreach_set('vector', [0.8351, 0.839, 0.954, 0.839, 0.954, 0.9579, 0.8351, 0.9579, 0.8351, 0.839, 0.954, 0.839, 0.954, 0.9579, 0.8351, 0.9579, 0.8351, 0.839, 0.954, 0.839, 0.954, 0.9579, 0.8351, 0.9579, 0.8351, 0.839, 0.954, 0.839, 0.954, 0.9579, 0.8351, 0.9579, 0.8351, 0.839, 0.954, 0.839, 0.954, 0.9579, 0.8351, 0.9579, 0.8351, 0.839, 0.954, 0.839, 0.954, 0.9579, 0.8351, 0.9579, 0.8351, 0.839, 0.954, 0.839, 0.954, 0.9579, 0.8351, 0.9579, 0.8351, 0.839, 0.954, 0.839, 0.954, 0.9579, 0.8351, 0.9579, 0.8351, 0.839, 0.954, 0.839, 0.954, 0.9579, 0.8351, 0.9579, 0.8351, 0.839, 0.954, 0.839, 0.954, 0.9579, 0.8351, 0.9579, 0.8351, 0.839, 0.954, 0.839, 0.954, 0.9579, 0.8351, 0.9579, 0.8351, 0.839, 0.954, 0.839, 0.954, 0.9579, 0.8351, 0.9579, 0.8351, 0.839, 0.954, 0.839, 0.954, 0.9579, 0.8351, 0.9579, 0.8351, 0.839, 0.954, 0.839, 0.954, 0.9579, 0.8351, 0.9579, 0.8351, 0.839, 0.954, 0.839, 0.954, 0.9579, 0.8351, 0.9579, 0.8351, 0.839, 0.954, 0.839, 0.954, 0.9579, 0.8351, 0.9579, 0.8351, 0.839, 0.954, 0.839, 0.954, 0.9579, 0.8351, 0.9579, 0.8351, 0.839, 0.954, 0.839, 0.954, 0.9579, 0.8351, 0.9579])
me_cube_005.materials.append(mat_level_png)
me_cube_005.use_remesh_preserve_volume = False
me_cube_005.use_remesh_preserve_attributes = False
me_cube_005.use_mirror_vertex_groups = False
me_cube_005.update()
me_cube_004 = bpy.data.meshes.new('Cube.004')
me_cube_004.from_pydata([(-1.0, -0.05644, -0.04054), (-1.0, -0.05644, 0.8308), (-1.0, 0.05644, -0.04054), (-1.0, 0.05644, 0.8308), (1.0, -0.05644, -0.04054), (1.0, -0.05644, 0.8308), (1.0, 0.05644, -0.04054), (1.0, 0.05644, 0.8308), (-0.7275, 0.88, 0.1677), (-0.7275, 0.008719, 0.1677), (-0.7275, 0.88, 0.2806), (-0.7275, 0.008719, 0.2806), (0.7275, 0.88, 0.1677), (0.7275, 0.008719, 0.1677), (0.7275, 0.88, 0.2806), (0.7275, 0.008719, 0.2806), (-0.7275, 0.88, 0.5196), (-0.7275, 0.008719, 0.5196), (-0.7275, 0.88, 0.6325), (-0.7275, 0.008719, 0.6325), (0.7275, 0.88, 0.5196), (0.7275, 0.008719, 0.5196), (0.7275, 0.88, 0.6325), (0.7275, 0.008719, 0.6325)], [], [(0, 1, 3, 2), (2, 3, 7, 6), (6, 7, 5, 4), (4, 5, 1, 0), (2, 6, 4, 0), (7, 3, 1, 5), (8, 9, 11, 10), (10, 11, 15, 14), (14, 15, 13, 12), (12, 13, 9, 8), (10, 14, 12, 8), (15, 11, 9, 13), (16, 17, 19, 18), (18, 19, 23, 22), (22, 23, 21, 20), (20, 21, 17, 16), (18, 22, 20, 16), (23, 19, 17, 21)])
_uv = me_cube_004.uv_layers.new(name='UVMap')
_uv.uv.foreach_set('vector', [0.8351, 0.839, 0.954, 0.839, 0.954, 0.9579, 0.8351, 0.9579, 0.8351, 0.839, 0.954, 0.839, 0.954, 0.9579, 0.8351, 0.9579, 0.8351, 0.839, 0.954, 0.839, 0.954, 0.9579, 0.8351, 0.9579, 0.8351, 0.839, 0.954, 0.839, 0.954, 0.9579, 0.8351, 0.9579, 0.8351, 0.839, 0.954, 0.839, 0.954, 0.9579, 0.8351, 0.9579, 0.8351, 0.839, 0.954, 0.839, 0.954, 0.9579, 0.8351, 0.9579, 0.8351, 0.839, 0.954, 0.839, 0.954, 0.9579, 0.8351, 0.9579, 0.8351, 0.839, 0.954, 0.839, 0.954, 0.9579, 0.8351, 0.9579, 0.8351, 0.839, 0.954, 0.839, 0.954, 0.9579, 0.8351, 0.9579, 0.8351, 0.839, 0.954, 0.839, 0.954, 0.9579, 0.8351, 0.9579, 0.8351, 0.839, 0.954, 0.839, 0.954, 0.9579, 0.8351, 0.9579, 0.8351, 0.839, 0.954, 0.839, 0.954, 0.9579, 0.8351, 0.9579, 0.8351, 0.839, 0.954, 0.839, 0.954, 0.9579, 0.8351, 0.9579, 0.8351, 0.839, 0.954, 0.839, 0.954, 0.9579, 0.8351, 0.9579, 0.8351, 0.839, 0.954, 0.839, 0.954, 0.9579, 0.8351, 0.9579, 0.8351, 0.839, 0.954, 0.839, 0.954, 0.9579, 0.8351, 0.9579, 0.8351, 0.839, 0.954, 0.839, 0.954, 0.9579, 0.8351, 0.9579, 0.8351, 0.839, 0.954, 0.839, 0.954, 0.9579, 0.8351, 0.9579])
me_cube_004.materials.append(mat_level_png)
me_cube_004.use_remesh_preserve_volume = False
me_cube_004.use_remesh_preserve_attributes = False
me_cube_004.use_mirror_vertex_groups = False
me_cube_004.update()
me_cube_003 = bpy.data.meshes.new('Cube.003')
me_cube_003.from_pydata([(-1.0, -0.05644, -0.04054), (-1.0, -0.05644, 0.8308), (-1.0, 0.05644, -0.04054), (-1.0, 0.05644, 0.8308), (1.0, -0.05644, -0.04054), (1.0, -0.05644, 0.8308), (1.0, 0.05644, -0.04054), (1.0, 0.05644, 0.8308), (-0.7275, 0.88, 0.1677), (-0.7275, 0.008719, 0.1677), (-0.7275, 0.88, 0.2806), (-0.7275, 0.008719, 0.2806), (0.7275, 0.88, 0.1677), (0.7275, 0.008719, 0.1677), (0.7275, 0.88, 0.2806), (0.7275, 0.008719, 0.2806), (-0.7275, 0.88, 0.5196), (-0.7275, 0.008719, 0.5196), (-0.7275, 0.88, 0.6325), (-0.7275, 0.008719, 0.6325), (0.7275, 0.88, 0.5196), (0.7275, 0.008719, 0.5196), (0.7275, 0.88, 0.6325), (0.7275, 0.008719, 0.6325)], [], [(0, 1, 3, 2), (2, 3, 7, 6), (6, 7, 5, 4), (4, 5, 1, 0), (2, 6, 4, 0), (7, 3, 1, 5), (8, 9, 11, 10), (10, 11, 15, 14), (14, 15, 13, 12), (12, 13, 9, 8), (10, 14, 12, 8), (15, 11, 9, 13), (16, 17, 19, 18), (18, 19, 23, 22), (22, 23, 21, 20), (20, 21, 17, 16), (18, 22, 20, 16), (23, 19, 17, 21)])
_uv = me_cube_003.uv_layers.new(name='UVMap')
_uv.uv.foreach_set('vector', [0.8351, 0.839, 0.954, 0.839, 0.954, 0.9579, 0.8351, 0.9579, 0.8351, 0.839, 0.954, 0.839, 0.954, 0.9579, 0.8351, 0.9579, 0.8351, 0.839, 0.954, 0.839, 0.954, 0.9579, 0.8351, 0.9579, 0.8351, 0.839, 0.954, 0.839, 0.954, 0.9579, 0.8351, 0.9579, 0.8351, 0.839, 0.954, 0.839, 0.954, 0.9579, 0.8351, 0.9579, 0.8351, 0.839, 0.954, 0.839, 0.954, 0.9579, 0.8351, 0.9579, 0.8351, 0.839, 0.954, 0.839, 0.954, 0.9579, 0.8351, 0.9579, 0.8351, 0.839, 0.954, 0.839, 0.954, 0.9579, 0.8351, 0.9579, 0.8351, 0.839, 0.954, 0.839, 0.954, 0.9579, 0.8351, 0.9579, 0.8351, 0.839, 0.954, 0.839, 0.954, 0.9579, 0.8351, 0.9579, 0.8351, 0.839, 0.954, 0.839, 0.954, 0.9579, 0.8351, 0.9579, 0.8351, 0.839, 0.954, 0.839, 0.954, 0.9579, 0.8351, 0.9579, 0.8351, 0.839, 0.954, 0.839, 0.954, 0.9579, 0.8351, 0.9579, 0.8351, 0.839, 0.954, 0.839, 0.954, 0.9579, 0.8351, 0.9579, 0.8351, 0.839, 0.954, 0.839, 0.954, 0.9579, 0.8351, 0.9579, 0.8351, 0.839, 0.954, 0.839, 0.954, 0.9579, 0.8351, 0.9579, 0.8351, 0.839, 0.954, 0.839, 0.954, 0.9579, 0.8351, 0.9579, 0.8351, 0.839, 0.954, 0.839, 0.954, 0.9579, 0.8351, 0.9579])
me_cube_003.materials.append(mat_level_png)
me_cube_003.use_remesh_preserve_volume = False
me_cube_003.use_remesh_preserve_attributes = False
me_cube_003.use_mirror_vertex_groups = False
me_cube_003.update()
me_cube_002 = bpy.data.meshes.new('Cube.002')
me_cube_002.from_pydata([(-1.0, -0.05644, -0.04054), (-1.0, -0.05644, 0.8308), (-1.0, 0.05644, -0.04054), (-1.0, 0.05644, 0.8308), (1.0, -0.05644, -0.04054), (1.0, -0.05644, 0.8308), (1.0, 0.05644, -0.04054), (1.0, 0.05644, 0.8308), (-0.7275, 0.88, 0.1677), (-0.7275, 0.008719, 0.1677), (-0.7275, 0.88, 0.2806), (-0.7275, 0.008719, 0.2806), (0.7275, 0.88, 0.1677), (0.7275, 0.008719, 0.1677), (0.7275, 0.88, 0.2806), (0.7275, 0.008719, 0.2806), (-0.7275, 0.88, 0.5196), (-0.7275, 0.008719, 0.5196), (-0.7275, 0.88, 0.6325), (-0.7275, 0.008719, 0.6325), (0.7275, 0.88, 0.5196), (0.7275, 0.008719, 0.5196), (0.7275, 0.88, 0.6325), (0.7275, 0.008719, 0.6325)], [], [(0, 1, 3, 2), (2, 3, 7, 6), (6, 7, 5, 4), (4, 5, 1, 0), (2, 6, 4, 0), (7, 3, 1, 5), (8, 9, 11, 10), (10, 11, 15, 14), (14, 15, 13, 12), (12, 13, 9, 8), (10, 14, 12, 8), (15, 11, 9, 13), (16, 17, 19, 18), (18, 19, 23, 22), (22, 23, 21, 20), (20, 21, 17, 16), (18, 22, 20, 16), (23, 19, 17, 21)])
_uv = me_cube_002.uv_layers.new(name='UVMap')
_uv.uv.foreach_set('vector', [0.8351, 0.839, 0.954, 0.839, 0.954, 0.9579, 0.8351, 0.9579, 0.8351, 0.839, 0.954, 0.839, 0.954, 0.9579, 0.8351, 0.9579, 0.8351, 0.839, 0.954, 0.839, 0.954, 0.9579, 0.8351, 0.9579, 0.8351, 0.839, 0.954, 0.839, 0.954, 0.9579, 0.8351, 0.9579, 0.8351, 0.839, 0.954, 0.839, 0.954, 0.9579, 0.8351, 0.9579, 0.8351, 0.839, 0.954, 0.839, 0.954, 0.9579, 0.8351, 0.9579, 0.8351, 0.839, 0.954, 0.839, 0.954, 0.9579, 0.8351, 0.9579, 0.8351, 0.839, 0.954, 0.839, 0.954, 0.9579, 0.8351, 0.9579, 0.8351, 0.839, 0.954, 0.839, 0.954, 0.9579, 0.8351, 0.9579, 0.8351, 0.839, 0.954, 0.839, 0.954, 0.9579, 0.8351, 0.9579, 0.8351, 0.839, 0.954, 0.839, 0.954, 0.9579, 0.8351, 0.9579, 0.8351, 0.839, 0.954, 0.839, 0.954, 0.9579, 0.8351, 0.9579, 0.8351, 0.839, 0.954, 0.839, 0.954, 0.9579, 0.8351, 0.9579, 0.8351, 0.839, 0.954, 0.839, 0.954, 0.9579, 0.8351, 0.9579, 0.8351, 0.839, 0.954, 0.839, 0.954, 0.9579, 0.8351, 0.9579, 0.8351, 0.839, 0.954, 0.839, 0.954, 0.9579, 0.8351, 0.9579, 0.8351, 0.839, 0.954, 0.839, 0.954, 0.9579, 0.8351, 0.9579, 0.8351, 0.839, 0.954, 0.839, 0.954, 0.9579, 0.8351, 0.9579])
me_cube_002.materials.append(mat_level_png)
me_cube_002.use_remesh_preserve_volume = False
me_cube_002.use_remesh_preserve_attributes = False
me_cube_002.use_mirror_vertex_groups = False
me_cube_002.update()
me_cube_001 = bpy.data.meshes.new('Cube.001')
me_cube_001.from_pydata([(-1.0, -0.05644, -0.04054), (-1.0, -0.05644, 0.8308), (-1.0, 0.05644, -0.04054), (-1.0, 0.05644, 0.8308), (1.0, -0.05644, -0.04054), (1.0, -0.05644, 0.8308), (1.0, 0.05644, -0.04054), (1.0, 0.05644, 0.8308), (-0.7275, 0.88, 0.1677), (-0.7275, 0.008719, 0.1677), (-0.7275, 0.88, 0.2806), (-0.7275, 0.008719, 0.2806), (0.7275, 0.88, 0.1677), (0.7275, 0.008719, 0.1677), (0.7275, 0.88, 0.2806), (0.7275, 0.008719, 0.2806), (-0.7275, 0.88, 0.5196), (-0.7275, 0.008719, 0.5196), (-0.7275, 0.88, 0.6325), (-0.7275, 0.008719, 0.6325), (0.7275, 0.88, 0.5196), (0.7275, 0.008719, 0.5196), (0.7275, 0.88, 0.6325), (0.7275, 0.008719, 0.6325)], [], [(0, 1, 3, 2), (2, 3, 7, 6), (6, 7, 5, 4), (4, 5, 1, 0), (2, 6, 4, 0), (7, 3, 1, 5), (8, 9, 11, 10), (10, 11, 15, 14), (14, 15, 13, 12), (12, 13, 9, 8), (10, 14, 12, 8), (15, 11, 9, 13), (16, 17, 19, 18), (18, 19, 23, 22), (22, 23, 21, 20), (20, 21, 17, 16), (18, 22, 20, 16), (23, 19, 17, 21)])
_uv = me_cube_001.uv_layers.new(name='UVMap')
_uv.uv.foreach_set('vector', [0.8351, 0.839, 0.954, 0.839, 0.954, 0.9579, 0.8351, 0.9579, 0.8351, 0.839, 0.954, 0.839, 0.954, 0.9579, 0.8351, 0.9579, 0.8351, 0.839, 0.954, 0.839, 0.954, 0.9579, 0.8351, 0.9579, 0.8351, 0.839, 0.954, 0.839, 0.954, 0.9579, 0.8351, 0.9579, 0.8351, 0.839, 0.954, 0.839, 0.954, 0.9579, 0.8351, 0.9579, 0.8351, 0.839, 0.954, 0.839, 0.954, 0.9579, 0.8351, 0.9579, 0.8351, 0.839, 0.954, 0.839, 0.954, 0.9579, 0.8351, 0.9579, 0.8351, 0.839, 0.954, 0.839, 0.954, 0.9579, 0.8351, 0.9579, 0.8351, 0.839, 0.954, 0.839, 0.954, 0.9579, 0.8351, 0.9579, 0.8351, 0.839, 0.954, 0.839, 0.954, 0.9579, 0.8351, 0.9579, 0.8351, 0.839, 0.954, 0.839, 0.954, 0.9579, 0.8351, 0.9579, 0.8351, 0.839, 0.954, 0.839, 0.954, 0.9579, 0.8351, 0.9579, 0.8351, 0.839, 0.954, 0.839, 0.954, 0.9579, 0.8351, 0.9579, 0.8351, 0.839, 0.954, 0.839, 0.954, 0.9579, 0.8351, 0.9579, 0.8351, 0.839, 0.954, 0.839, 0.954, 0.9579, 0.8351, 0.9579, 0.8351, 0.839, 0.954, 0.839, 0.954, 0.9579, 0.8351, 0.9579, 0.8351, 0.839, 0.954, 0.839, 0.954, 0.9579, 0.8351, 0.9579, 0.8351, 0.839, 0.954, 0.839, 0.954, 0.9579, 0.8351, 0.9579])
me_cube_001.materials.append(mat_level_png)
me_cube_001.use_remesh_preserve_volume = False
me_cube_001.use_remesh_preserve_attributes = False
me_cube_001.use_mirror_vertex_groups = False
me_cube_001.update()
me_cube = bpy.data.meshes.new('Cube')
me_cube.from_pydata([(1.0, 1.0, -2.67), (1.0, -1.0, -2.67), (-1.0, -1.0, -2.67), (-1.0, 1.0, -2.67), (1.0, 1.0, 1.0), (1.0, -1.0, 1.0), (-1.0, -1.0, 1.0), (-1.0, 1.0, 1.0)], [], [(0, 1, 2, 3), (4, 7, 6, 5), (0, 4, 5, 1), (1, 5, 6, 2), (2, 6, 7, 3), (4, 0, 3, 7)])
_uv = me_cube.uv_layers.new(name='UVMap')
_uv.uv.foreach_set('vector', [0.03594, 0.868, 0.1359, 0.868, 0.1359, 0.968, 0.03594, 0.968, 0.03594, 0.868, 0.1359, 0.868, 0.1359, 0.968, 0.03594, 0.968, 0.03594, 0.868, 0.1359, 0.868, 0.1359, 0.968, 0.03594, 0.968, 0.03594, 0.868, 0.1359, 0.868, 0.1359, 0.968, 0.03594, 0.968, 0.03594, 0.868, 0.1359, 0.868, 0.1359, 0.968, 0.03594, 0.968, 0.03594, 0.868, 0.1359, 0.868, 0.1359, 0.968, 0.03594, 0.968])
me_cube.materials.append(mat_level_png)
me_cube.use_remesh_preserve_volume = False
me_cube.use_remesh_preserve_attributes = False
me_cube.use_mirror_vertex_groups = False
me_cube.update()
me_cube_017 = bpy.data.meshes.new('Cube.017')
me_cube_017.from_pydata([(-1.0, -0.05644, -0.04054), (-1.0, -0.05644, 0.8308), (-1.0, 0.05644, -0.04054), (-1.0, 0.05644, 0.8308), (1.0, -0.05644, -0.04054), (1.0, -0.05644, 0.8308), (1.0, 0.05644, -0.04054), (1.0, 0.05644, 0.8308), (-0.7275, 0.88, 0.1677), (-0.7275, 0.008719, 0.1677), (-0.7275, 0.88, 0.2806), (-0.7275, 0.008719, 0.2806), (0.7275, 0.88, 0.1677), (0.7275, 0.008719, 0.1677), (0.7275, 0.88, 0.2806), (0.7275, 0.008719, 0.2806), (-0.7275, 0.88, 0.5196), (-0.7275, 0.008719, 0.5196), (-0.7275, 0.88, 0.6325), (-0.7275, 0.008719, 0.6325), (0.7275, 0.88, 0.5196), (0.7275, 0.008719, 0.5196), (0.7275, 0.88, 0.6325), (0.7275, 0.008719, 0.6325)], [], [(0, 1, 3, 2), (2, 3, 7, 6), (6, 7, 5, 4), (4, 5, 1, 0), (2, 6, 4, 0), (7, 3, 1, 5), (8, 9, 11, 10), (10, 11, 15, 14), (14, 15, 13, 12), (12, 13, 9, 8), (10, 14, 12, 8), (15, 11, 9, 13), (16, 17, 19, 18), (18, 19, 23, 22), (22, 23, 21, 20), (20, 21, 17, 16), (18, 22, 20, 16), (23, 19, 17, 21)])
_uv = me_cube_017.uv_layers.new(name='UVMap')
_uv.uv.foreach_set('vector', [0.8351, 0.839, 0.954, 0.839, 0.954, 0.9579, 0.8351, 0.9579, 0.8351, 0.839, 0.954, 0.839, 0.954, 0.9579, 0.8351, 0.9579, 0.8351, 0.839, 0.954, 0.839, 0.954, 0.9579, 0.8351, 0.9579, 0.8351, 0.839, 0.954, 0.839, 0.954, 0.9579, 0.8351, 0.9579, 0.8351, 0.839, 0.954, 0.839, 0.954, 0.9579, 0.8351, 0.9579, 0.8351, 0.839, 0.954, 0.839, 0.954, 0.9579, 0.8351, 0.9579, 0.8351, 0.839, 0.954, 0.839, 0.954, 0.9579, 0.8351, 0.9579, 0.8351, 0.839, 0.954, 0.839, 0.954, 0.9579, 0.8351, 0.9579, 0.8351, 0.839, 0.954, 0.839, 0.954, 0.9579, 0.8351, 0.9579, 0.8351, 0.839, 0.954, 0.839, 0.954, 0.9579, 0.8351, 0.9579, 0.8351, 0.839, 0.954, 0.839, 0.954, 0.9579, 0.8351, 0.9579, 0.8351, 0.839, 0.954, 0.839, 0.954, 0.9579, 0.8351, 0.9579, 0.8351, 0.839, 0.954, 0.839, 0.954, 0.9579, 0.8351, 0.9579, 0.8351, 0.839, 0.954, 0.839, 0.954, 0.9579, 0.8351, 0.9579, 0.8351, 0.839, 0.954, 0.839, 0.954, 0.9579, 0.8351, 0.9579, 0.8351, 0.839, 0.954, 0.839, 0.954, 0.9579, 0.8351, 0.9579, 0.8351, 0.839, 0.954, 0.839, 0.954, 0.9579, 0.8351, 0.9579, 0.8351, 0.839, 0.954, 0.839, 0.954, 0.9579, 0.8351, 0.9579])
me_cube_017.materials.append(mat_level_png)
me_cube_017.use_remesh_preserve_volume = False
me_cube_017.use_remesh_preserve_attributes = False
me_cube_017.use_mirror_vertex_groups = False
me_cube_017.update()
me_cylinder_007 = bpy.data.meshes.new('Cylinder.007')
me_cylinder_007.from_pydata([(0.0, 1.0, 0.04095), (-6.159e-09, 0.69, 1.0), (0.866, 0.5, 0.04095), (0.5975, 0.345, 1.0), (0.866, -0.5, 0.04095), (0.5975, -0.345, 1.0), (-8.742e-08, -1.0, 0.04095), (-6.648e-08, -0.69, 1.0), (-0.866, -0.5, 0.04095), (-0.5975, -0.345, 1.0), (-0.866, 0.5, 0.04095), (-0.5975, 0.345, 1.0)], [], [(0, 1, 3, 2), (2, 3, 5, 4), (4, 5, 7, 6), (6, 7, 9, 8), (3, 1, 11, 9, 7, 5), (8, 9, 11, 10), (10, 11, 1, 0), (0, 2, 4, 6, 8, 10)])
me_cylinder_007.polygons.foreach_set('use_smooth', [True] * 8)
_uv = me_cylinder_007.uv_layers.new(name='UVMap')
_uv.uv.foreach_set('vector', [0.8661, 0.8739, 0.9464, 0.8739, 0.9464, 0.9542, 0.8661, 0.9542, 0.8661, 0.8739, 0.9464, 0.8739, 0.9464, 0.9542, 0.8661, 0.9542, 0.8661, 0.8739, 0.9464, 0.8739, 0.9464, 0.9542, 0.8661, 0.9542, 0.8661, 0.8739, 0.9464, 0.8739, 0.9464, 0.9542, 0.8661, 0.9542, 0.9062, 0.9542, 0.941, 0.9341, 0.941, 0.894, 0.9062, 0.8739, 0.8715, 0.894, 0.8715, 0.9341, 0.8661, 0.8739, 0.9464, 0.8739, 0.9464, 0.9542, 0.8661, 0.9542, 0.8661, 0.8739, 0.9464, 0.8739, 0.9464, 0.9542, 0.8661, 0.9542, 0.9062, 0.9542, 0.941, 0.9341, 0.941, 0.894, 0.9062, 0.8739, 0.8715, 0.894, 0.8715, 0.9341])
me_cylinder_007.materials.append(mat_level_png)
me_cylinder_007.use_remesh_preserve_volume = False
me_cylinder_007.use_remesh_preserve_attributes = False
me_cylinder_007.use_mirror_vertex_groups = False
me_cylinder_007.update()
me_icosphere_014 = bpy.data.meshes.new('Icosphere.014')
me_icosphere_014.from_pydata([(-0.2352, 0.724, -0.7007), (0.003618, -0.8923, 0.5238), (-0.8475, -0.2792, 0.5238), (-0.5274, 0.7197, 0.5238), (0.5215, 0.724, 0.5238), (0.8497, -0.2723, 0.5238), (0.08847, 0.2723, 0.9481), (-0.08847, -0.2723, -0.9943), (-0.003618, -0.8923, -0.5238), (0.8475, -0.2792, -0.5238), (0.4189, -1.072e-08, -0.9576), (-0.8497, -0.2723, -0.5238), (-0.705, 0.2462, -0.7314), (0.5274, 0.7197, -0.5238), (1.044, 1.276e-08, 0.05359), (0.0, -1.0, 0.0), (0.5878, -0.809, 0.0), (-0.5878, -0.809, 0.0), (-0.5878, 0.809, 0.0), (-1.044, 7.493e-09, -0.05359), (0.5878, 0.809, 0.0), (0.0, 1.0, 0.0), (0.1625, -0.5, 0.8507), (0.5257, 0.0, 0.8507), (-0.4189, 6.919e-09, 0.9576)], [], [(7, 12, 0), (7, 0, 10), (0, 12, 18), (9, 14, 16), (8, 15, 17), (0, 18, 21), (13, 20, 14), (1, 5, 22), (2, 1, 24), (3, 2, 24), (4, 3, 6), (5, 4, 23), (23, 4, 6), (6, 3, 24), (24, 22, 6), (24, 1, 22), (22, 23, 6), (22, 5, 23), (14, 4, 5), (14, 20, 4), (21, 3, 4), (21, 18, 3), (19, 2, 3), (17, 1, 2), (17, 15, 1), (16, 5, 1), (16, 14, 5), (20, 21, 4), (20, 13, 21), (13, 0, 21), (18, 19, 3), (18, 12, 19), (12, 11, 19), (19, 17, 2), (19, 11, 17), (11, 8, 17), (15, 16, 1), (15, 8, 16), (8, 9, 16), (9, 13, 14), (10, 0, 13), (12, 7, 11), (7, 8, 11), (9, 10, 13), (7, 10, 8), (10, 9, 8)])
me_icosphere_014.polygons.foreach_set('use_smooth', [True] * 46)
_uv = me_icosphere_014.uv_layers.new(name='UVMap')
_uv.uv.foreach_set('vector', [0.8592, 0.04278, 0.9533, 0.04278, 0.9533, 0.1369, 0.8592, 0.04278, 0.9533, 0.04278, 0.9533, 0.1369, 0.8592, 0.04278, 0.9533, 0.04278, 0.9533, 0.1369, 0.8592, 0.04278, 0.9533, 0.04278, 0.9533, 0.1369, 0.8592, 0.04278, 0.9533, 0.04278, 0.9533, 0.1369, 0.8592, 0.04278, 0.9533, 0.04278, 0.9533, 0.1369, 0.8592, 0.04278, 0.9533, 0.04278, 0.9533, 0.1369, 0.8592, 0.04278, 0.9533, 0.04278, 0.9533, 0.1369, 0.8592, 0.04278, 0.9533, 0.04278, 0.9533, 0.1369, 0.8592, 0.04278, 0.9533, 0.04278, 0.9533, 0.1369, 0.8592, 0.04278, 0.9533, 0.04278, 0.9533, 0.1369, 0.8592, 0.04278, 0.9533, 0.04278, 0.9533, 0.1369, 0.8592, 0.04278, 0.9533, 0.04278, 0.9533, 0.1369, 0.8592, 0.04278, 0.9533, 0.04278, 0.9533, 0.1369, 0.8592, 0.04278, 0.9533, 0.04278, 0.9533, 0.1369, 0.8592, 0.04278, 0.9533, 0.04278, 0.9533, 0.1369, 0.8592, 0.04278, 0.9533, 0.04278, 0.9533, 0.1369, 0.8592, 0.04278, 0.9533, 0.04278, 0.9533, 0.1369, 0.8592, 0.04278, 0.9533, 0.04278, 0.9533, 0.1369, 0.8592, 0.04278, 0.9533, 0.04278, 0.9533, 0.1369, 0.8592, 0.04278, 0.9533, 0.04278, 0.9533, 0.1369, 0.8592, 0.04278, 0.9533, 0.04278, 0.9533, 0.1369, 0.8592, 0.04278, 0.9533, 0.04278, 0.9533, 0.1369, 0.8592, 0.04278, 0.9533, 0.04278, 0.9533, 0.1369, 0.8592, 0.04278, 0.9533, 0.04278, 0.9533, 0.1369, 0.8592, 0.04278, 0.9533, 0.04278, 0.9533, 0.1369, 0.8592, 0.04278, 0.9533, 0.04278, 0.9533, 0.1369, 0.8592, 0.04278, 0.9533, 0.04278, 0.9533, 0.1369, 0.8592, 0.04278, 0.9533, 0.04278, 0.9533, 0.1369, 0.8592, 0.04278, 0.9533, 0.04278, 0.9533, 0.1369, 0.8592, 0.04278, 0.9533, 0.04278, 0.9533, 0.1369, 0.8592, 0.04278, 0.9533, 0.04278, 0.9533, 0.1369, 0.8592, 0.04278, 0.9533, 0.04278, 0.9533, 0.1369, 0.8592, 0.04278, 0.9533, 0.04278, 0.9533, 0.1369, 0.8592, 0.04278, 0.9533, 0.04278, 0.9533, 0.1369, 0.8592, 0.04278, 0.9533, 0.04278, 0.9533, 0.1369, 0.8592, 0.04278, 0.9533, 0.04278, 0.9533, 0.1369, 0.8592, 0.04278, 0.9533, 0.04278, 0.9533, 0.1369, 0.8592, 0.04278, 0.9533, 0.04278, 0.9533, 0.1369, 0.8592, 0.04278, 0.9533, 0.04278, 0.9533, 0.1369, 0.8592, 0.04278, 0.9533, 0.04278, 0.9533, 0.1369, 0.8592, 0.04278, 0.9533, 0.04278, 0.9533, 0.1369, 0.8592, 0.04278, 0.9533, 0.04278, 0.9533, 0.1369, 0.8592, 0.04278, 0.9533, 0.04278, 0.9533, 0.1369, 0.8592, 0.04278, 0.9533, 0.04278, 0.9533, 0.1369, 0.8592, 0.04278, 0.9533, 0.04278, 0.9533, 0.1369])
me_icosphere_014.materials.append(mat_level_png)
me_icosphere_014.use_remesh_preserve_volume = False
me_icosphere_014.use_remesh_preserve_attributes = False
me_icosphere_014.use_mirror_vertex_groups = False
me_icosphere_014.update()
me_cube_1153 = bpy.data.meshes.new('Cube.1153')
me_cube_1153.from_pydata([(0.002985, -0.5949, 2.266), (-0.4868, -0.3083, 2.136), (-0.4794, 0.1989, 2.421), (0.01486, 0.2259, 2.728), (0.313, -0.2648, 2.631), (-0.2673, -0.2805, 2.674), (0.2188, 0.3544, 2.919), (0.5916, -0.2589, 2.799), (0.5531, 0.2001, 3.03), (0.6648, 0.01626, 2.994), (0.1909, -0.8752, 2.221), (0.581, -0.4598, 2.681), (0.5124, -0.9332, 2.378), (0.6214, -0.8172, 2.507), (-0.03986, -0.8299, 2.11), (-0.6867, -0.4514, 1.939), (-0.3504, -0.891, 1.893), (-0.5655, -0.7651, 1.836), (-0.7394, -0.3384, 1.97), (-0.7293, 0.3616, 2.364), (-0.9489, -0.05738, 2.002), (-0.9454, 0.1871, 2.14), (-0.6263, 0.4046, 2.449), (0.007556, 0.4391, 2.841), (-0.5046, 0.6498, 2.656), (-0.2794, 0.6621, 2.796), (0.04547, -0.6112, 2.203), (-0.4923, -0.2965, 2.06), (-0.4843, 0.2605, 2.374), (0.05851, 0.29, 2.71), (0.3859, -0.2487, 2.605), (0.2825, 0.4312, 2.92), (0.6918, -0.2423, 2.788), (0.6495, 0.2617, 3.043), (0.7722, 0.05988, 3.003), (0.2518, -0.919, 2.154), (0.6802, -0.4628, 2.659), (0.6048, -0.9827, 2.327), (0.7245, -0.8553, 2.468), (-0.001579, -0.8693, 2.032), (-0.7119, -0.4536, 1.844), (-0.3426, -0.9363, 1.794), (-0.5788, -0.7981, 1.731), (-0.7697, -0.3296, 1.878), (-0.7586, 0.4391, 2.311), (-0.9998, -0.02098, 1.914), (-0.9959, 0.2475, 2.065), (-0.6455, 0.4863, 2.404), (0.05049, 0.5241, 2.835), (-0.5119, 0.7556, 2.632), (-0.2647, 0.769, 2.785), (0.04946, -0.5167, 2.181), (-0.4108, -0.2473, 2.059), (-0.4039, 0.2294, 2.327), (0.06061, 0.2547, 2.615), (0.3408, -0.2064, 2.525), (0.2523, 0.3755, 2.795), (0.6026, -0.2009, 2.682), (0.5664, 0.2304, 2.9), (0.6714, 0.0577, 2.866), (0.226, -0.78, 2.139), (0.5927, -0.3896, 2.572), (0.5282, -0.8346, 2.287), (0.6306, -0.7255, 2.408), (0.009192, -0.7375, 2.035), (-0.5987, -0.3818, 1.874), (-0.2827, -0.7948, 1.831), (-0.4848, -0.6766, 1.778), (-0.6482, -0.2756, 1.903), (-0.6387, 0.3822, 2.274), (-0.8451, -0.01151, 1.934), (-0.8418, 0.2183, 2.063), (-0.5419, 0.4226, 2.353), (0.05375, 0.455, 2.722), (-0.4275, 0.6531, 2.548), (-0.216, 0.6646, 2.679), (-0.04525, -0.2495, 2.369), (-0.1687, -0.1773, 2.337), (-0.1668, -0.04944, 2.408), (-0.04226, -0.04266, 2.486), (0.03287, -0.1663, 2.461), (-0.08707, 0.07373, 1.233), (0.01321, 0.1064, 1.237), (-0.08707, -0.0318, 1.235), (0.01322, -0.06432, 1.24), (0.07519, 0.02111, 1.241), (-0.00541, 0.03783, -0.213), (0.09487, 0.07053, -0.2092), (-0.005405, -0.06769, -0.2109), (0.09488, -0.1002, -0.2059), (0.1569, -0.01478, -0.2048)], [], [(0, 4, 5), (1, 0, 5), (2, 1, 5), (3, 2, 5), (4, 3, 5), (3, 4, 7, 6), (6, 7, 9, 8), (4, 0, 10, 11), (11, 10, 12, 13), (0, 1, 15, 14), (14, 15, 17, 16), (1, 2, 19, 18), (18, 19, 21, 20), (2, 3, 23, 22), (22, 23, 25, 24), (15, 1, 27, 40), (25, 23, 48, 50), (4, 11, 36, 30), (18, 20, 45, 43), (16, 17, 42, 41), (10, 0, 26, 35), (21, 19, 44, 46), (3, 6, 31, 29), (14, 16, 41, 39), (13, 12, 37, 38), (7, 4, 30, 32), (17, 15, 40, 42), (11, 13, 38, 36), (2, 22, 47, 28), (8, 9, 34, 33), (12, 10, 35, 37), (23, 3, 29, 48), (6, 8, 33, 31), (1, 18, 43, 27), (24, 25, 50, 49), (9, 7, 32, 34), (19, 2, 28, 44), (0, 14, 39, 26), (22, 24, 49, 47), (20, 21, 46, 45), (29, 31, 56, 54), (27, 43, 68, 52), (36, 38, 63, 61), (47, 49, 74, 72), (32, 30, 55, 57), (44, 28, 53, 69), (37, 35, 60, 62), (50, 48, 73, 75), (33, 34, 59, 58), (45, 46, 71, 70), (26, 39, 64, 51), (31, 33, 58, 56), (43, 45, 70, 68), (40, 27, 52, 65), (34, 32, 57, 59), (46, 44, 69, 71), (41, 42, 67, 66), (30, 36, 61, 55), (28, 47, 72, 53), (39, 41, 66, 64), (35, 26, 51, 60), (48, 29, 54, 73), (42, 40, 65, 67), (38, 37, 62, 63), (49, 50, 75, 74), (64, 66, 67, 65, 52, 51), (72, 74, 75, 73, 54, 53), (68, 70, 71, 69, 53, 52), (56, 58, 59, 57, 55, 54), (61, 63, 62, 60, 51, 55), (54, 55, 51, 52, 53), (79, 78, 77, 76, 80), (81, 82, 87, 86), (80, 76, 84, 85), (77, 78, 81, 83), (79, 80, 85, 82), (76, 77, 83, 84), (78, 79, 82, 81), (85, 84, 89, 90), (83, 81, 86, 88), (82, 85, 90, 87), (84, 83, 88, 89)])
me_cube_1153.polygons.foreach_set('use_smooth', [True] * 82)
_uv = me_cube_1153.uv_layers.new(name='UVMap')
_uv.uv.foreach_set('vector', [0.7847, 0.8236, 0.8503, 0.7759, 0.8503, 0.8449, 0.8098, 0.9007, 0.7847, 0.8236, 0.8503, 0.8449, 0.8909, 0.9007, 0.8098, 0.9007, 0.8503, 0.8449, 0.9159, 0.8236, 0.8909, 0.9007, 0.8503, 0.8449, 0.8503, 0.7759, 0.9159, 0.8236, 0.8503, 0.8449, 0.08637, 0.922, 0.08637, 0.9033, 0.09626, 0.8999, 0.09626, 0.9231, 0.09626, 0.9231, 0.09626, 0.8999, 0.1047, 0.9071, 0.1047, 0.9141, 0.173, 0.8387, 0.173, 0.8573, 0.1624, 0.8601, 0.1624, 0.8367, 0.1624, 0.8367, 0.1624, 0.8601, 0.1535, 0.8525, 0.1535, 0.846, 0.1502, 0.9137, 0.1502, 0.8951, 0.1593, 0.8906, 0.1593, 0.9151, 0.1593, 0.9151, 0.1593, 0.8906, 0.1678, 0.898, 0.1678, 0.9062, 0.1698, 0.8659, 0.1698, 0.8845, 0.1607, 0.888, 0.1607, 0.8623, 0.1607, 0.8623, 0.1607, 0.888, 0.153, 0.8796, 0.153, 0.8706, 0.1268, 0.9041, 0.1268, 0.9227, 0.1192, 0.9247, 0.1192, 0.9009, 0.1192, 0.9009, 0.1192, 0.9247, 0.1108, 0.9165, 0.1108, 0.908, 0.1495, 0.9023, 0.1495, 0.9124, 0.1475, 0.9109, 0.1475, 0.8999, 0.1108, 0.9165, 0.1192, 0.9247, 0.1172, 0.926, 0.1079, 0.917, 0.1419, 0.9131, 0.1419, 0.9024, 0.1433, 0.8999, 0.1433, 0.9116, 0.1607, 0.8623, 0.153, 0.8706, 0.1502, 0.8702, 0.1587, 0.8611, 0.1678, 0.9062, 0.1678, 0.898, 0.1707, 0.8976, 0.1707, 0.9065, 0.1307, 0.9024, 0.1307, 0.9132, 0.1287, 0.9118, 0.1287, 0.8999, 0.153, 0.8796, 0.1607, 0.888, 0.1587, 0.8894, 0.1502, 0.8801, 0.1737, 0.862, 0.1737, 0.8719, 0.1716, 0.8743, 0.1716, 0.8635, 0.1593, 0.9151, 0.1678, 0.9062, 0.1707, 0.9065, 0.1614, 0.9163, 0.1535, 0.846, 0.1535, 0.8525, 0.1502, 0.8528, 0.1502, 0.8456, 0.138, 0.9112, 0.138, 0.9008, 0.1399, 0.9024, 0.1399, 0.9138, 0.1678, 0.898, 0.1593, 0.8906, 0.1614, 0.8894, 0.1707, 0.8976, 0.1373, 0.9074, 0.1373, 0.9201, 0.1346, 0.9217, 0.1346, 0.9079, 0.1707, 0.8998, 0.1707, 0.8917, 0.1727, 0.8894, 0.1727, 0.8983, 0.1047, 0.9141, 0.1047, 0.9071, 0.1079, 0.9065, 0.1079, 0.9142, 0.1535, 0.8525, 0.1624, 0.8601, 0.16, 0.8611, 0.1502, 0.8528, 0.1743, 0.9153, 0.1743, 0.923, 0.1722, 0.9215, 0.1722, 0.913, 0.09626, 0.9231, 0.1047, 0.9141, 0.1079, 0.9142, 0.09869, 0.9241, 0.1346, 0.9083, 0.1346, 0.918, 0.1326, 0.9204, 0.1326, 0.9097, 0.1108, 0.908, 0.1108, 0.9165, 0.1079, 0.917, 0.1079, 0.9077, 0.1757, 0.8384, 0.1757, 0.8493, 0.173, 0.8486, 0.173, 0.8367, 0.1734, 0.8768, 0.1734, 0.8865, 0.1719, 0.885, 0.1719, 0.8743, 0.1707, 0.912, 0.1707, 0.903, 0.1729, 0.9007, 0.1729, 0.9107, 0.1192, 0.9009, 0.1108, 0.908, 0.1079, 0.9077, 0.1172, 0.8999, 0.153, 0.8706, 0.153, 0.8796, 0.1502, 0.8801, 0.1502, 0.8702, 0.1716, 0.8635, 0.1716, 0.8743, 0.1698, 0.8704, 0.1698, 0.8611, 0.1326, 0.9097, 0.1326, 0.9204, 0.1307, 0.9166, 0.1307, 0.9074, 0.1479, 0.8713, 0.1502, 0.8852, 0.1457, 0.8827, 0.1437, 0.8709, 0.09851, 0.8512, 0.1028, 0.8399, 0.1051, 0.8439, 0.1014, 0.8536, 0.1399, 0.9138, 0.1399, 0.9024, 0.1419, 0.8999, 0.1419, 0.9096, 0.1719, 0.8743, 0.1719, 0.885, 0.1698, 0.8873, 0.1698, 0.8782, 0.1462, 0.8912, 0.1334, 0.8927, 0.1313, 0.8891, 0.1422, 0.8878, 0.1117, 0.8367, 0.1234, 0.8422, 0.1228, 0.8459, 0.1127, 0.8412, 0.1454, 0.8452, 0.1502, 0.8512, 0.1457, 0.8536, 0.1416, 0.8485, 0.08673, 0.8736, 0.08637, 0.8637, 0.09104, 0.8643, 0.09135, 0.8728, 0.1729, 0.9107, 0.1729, 0.9007, 0.1743, 0.9045, 0.1743, 0.913, 0.1319, 0.843, 0.1454, 0.8452, 0.1416, 0.8485, 0.13, 0.8466, 0.09557, 0.8824, 0.08673, 0.8736, 0.09135, 0.8728, 0.09892, 0.8803, 0.1475, 0.8999, 0.1475, 0.9109, 0.1456, 0.9133, 0.1456, 0.9038, 0.1502, 0.8512, 0.1479, 0.8632, 0.1437, 0.8638, 0.1457, 0.8536, 0.08637, 0.8637, 0.09453, 0.8541, 0.09803, 0.8561, 0.09104, 0.8643, 0.112, 0.8999, 0.1033, 0.8974, 0.1055, 0.8931, 0.113, 0.8953, 0.1433, 0.9116, 0.1433, 0.8999, 0.1456, 0.9039, 0.1456, 0.914, 0.1727, 0.8983, 0.1727, 0.8894, 0.1746, 0.8931, 0.1746, 0.9007, 0.1242, 0.8937, 0.112, 0.8999, 0.113, 0.8953, 0.1234, 0.89, 0.1287, 0.8999, 0.1287, 0.9118, 0.1268, 0.9141, 0.1268, 0.9039, 0.1722, 0.913, 0.1722, 0.9215, 0.1707, 0.924, 0.1707, 0.9168, 0.1033, 0.8974, 0.09788, 0.8863, 0.1009, 0.8836, 0.1055, 0.8931, 0.1502, 0.8852, 0.1462, 0.8912, 0.1422, 0.8878, 0.1457, 0.8827, 0.1028, 0.8399, 0.1117, 0.8367, 0.1127, 0.8412, 0.1051, 0.8439, 0.1234, 0.89, 0.113, 0.8953, 0.1055, 0.8931, 0.1009, 0.8836, 0.1074, 0.8766, 0.1244, 0.8814, 0.1014, 0.8536, 0.1051, 0.8439, 0.1127, 0.8412, 0.1228, 0.8459, 0.1234, 0.8531, 0.1067, 0.8591, 0.09892, 0.8803, 0.09135, 0.8728, 0.09104, 0.8643, 0.09803, 0.8561, 0.1067, 0.8591, 0.1074, 0.8766, 0.13, 0.8466, 0.1416, 0.8485, 0.1457, 0.8536, 0.1437, 0.8638, 0.1343, 0.8669, 0.1234, 0.8531, 0.1437, 0.8709, 0.1457, 0.8827, 0.1422, 0.8878, 0.1313, 0.8891, 0.1244, 0.8814, 0.1343, 0.8669, 0.1234, 0.8531, 0.1343, 0.8669, 0.1244, 0.8814, 0.1074, 0.8766, 0.1067, 0.8591, 0.138, 0.906, 0.1335, 0.9074, 0.1307, 0.9036, 0.1335, 0.8999, 0.138, 0.9013, 0.8989, 0.1592, 0.8883, 0.159, 0.8911, 0.1107, 0.9017, 0.1108, 0.8609, 0.1107, 0.8731, 0.1134, 0.8637, 0.1516, 0.8531, 0.1518, 0.8531, 0.1964, 0.8399, 0.1986, 0.8326, 0.159, 0.8432, 0.1593, 0.818, 0.1107, 0.8326, 0.1114, 0.822, 0.1525, 0.8114, 0.1527, 0.8883, 0.1972, 0.874, 0.1962, 0.8731, 0.159, 0.8837, 0.159, 0.9017, 0.1987, 0.8889, 0.201, 0.8883, 0.159, 0.8989, 0.1592, 0.8531, 0.1518, 0.8637, 0.1516, 0.8731, 0.1999, 0.8625, 0.2001, 0.8432, 0.1593, 0.8326, 0.159, 0.8424, 0.1107, 0.8531, 0.1109, 0.8114, 0.1527, 0.822, 0.1525, 0.8326, 0.2008, 0.822, 0.201, 0.8837, 0.159, 0.8731, 0.159, 0.8776, 0.1107, 0.8883, 0.1107])
me_cube_1153.materials.append(mat_art_png)
me_cube_1153.use_remesh_preserve_volume = False
me_cube_1153.use_remesh_preserve_attributes = False
me_cube_1153.use_mirror_vertex_groups = False
me_cube_1153.update()
me_cube_1210 = bpy.data.meshes.new('Cube.1210')
me_cube_1210.from_pydata([(-0.06792, -0.685, 2.24), (-0.5628, -0.336, 2.08), (-0.4656, 0.2612, 2.427), (0.0893, 0.2813, 2.802), (0.3351, -0.3034, 2.687), (-0.0902, -0.155, 2.422), (0.3389, 0.428, 3.036), (0.6462, -0.303, 2.892), (0.6839, 0.2384, 3.174), (0.7759, 0.01935, 3.13), (0.09207, -1.019, 2.187), (0.5992, -0.5393, 2.749), (0.4397, -1.095, 2.381), (0.5814, -0.9611, 2.538), (-0.1568, -0.9607, 2.051), (-0.8104, -0.4998, 1.839), (-0.5132, -1.025, 1.786), (-0.7305, -0.8721, 1.715), (-0.8492, -0.3655, 1.877), (-0.7151, 0.4586, 2.356), (-1.033, -0.0297, 1.915), (-0.9863, 0.2581, 2.082), (-0.593, 0.5068, 2.459), (0.1186, 0.5326, 2.941), (-0.4145, 0.7928, 2.713), (-0.1617, 0.802, 2.884), (-0.02353, -0.7052, 2.164), (-0.5669, -0.3221, 1.987), (-0.4602, 0.3337, 2.369), (0.1491, 0.3558, 2.781), (0.419, -0.2863, 2.654), (0.4232, 0.5169, 3.038), (0.7606, -0.2858, 2.88), (0.802, 0.3087, 3.189), (0.9031, 0.06814, 3.141), (0.1521, -1.072, 2.106), (0.709, -0.5453, 2.723), (0.5339, -1.156, 2.318), (0.6895, -1.008, 2.49), (-0.1212, -1.008, 1.956), (-0.8388, -0.5019, 1.723), (-0.5125, -1.079, 1.664), (-0.7511, -0.9107, 1.587), (-0.8814, -0.3545, 1.765), (-0.7342, 0.5505, 2.291), (-1.083, 0.01428, 1.807), (-1.032, 0.3304, 1.99), (-0.6, 0.6034, 2.404), (0.1813, 0.6317, 2.933), (-0.404, 0.9174, 2.683), (-0.1265, 0.9275, 2.87), (-0.002526, -0.594, 2.137), (-0.4675, -0.2661, 1.986), (-0.3762, 0.2951, 2.312), (0.1452, 0.3141, 2.665), (0.3762, -0.2355, 2.557), (0.3798, 0.4519, 2.885), (0.6685, -0.2351, 2.75), (0.704, 0.2737, 3.014), (0.7905, 0.06785, 2.973), (0.1478, -0.9083, 2.087), (0.6244, -0.4571, 2.615), (0.4745, -0.9796, 2.269), (0.6077, -0.8535, 2.416), (-0.08609, -0.8532, 1.959), (-0.7003, -0.42, 1.76), (-0.421, -0.9139, 1.71), (-0.6252, -0.7699, 1.643), (-0.7367, -0.2938, 1.795), (-0.6107, 0.4806, 2.246), (-0.9095, 0.02175, 1.831), (-0.8655, 0.2923, 1.988), (-0.4959, 0.5259, 2.343), (0.1727, 0.5502, 2.795), (-0.3282, 0.7947, 2.581), (-0.09068, 0.8033, 2.742), (-0.03051, -0.2068, 2.345), (-0.1253, -0.1515, 2.311), (-0.1235, -0.05334, 2.386), (-0.02758, -0.04793, 2.466), (0.0299, -0.1428, 2.441), (-0.06863, 0.03797, 1.17), (0.008294, 0.06306, 1.175), (-0.06862, -0.04294, 1.172), (0.008309, -0.06786, 1.178), (0.05585, -0.002349, 1.179), (-0.01373, 0.006581, -0.3262), (0.06319, 0.03167, -0.3217), (-0.01372, -0.07433, -0.3244), (0.06321, -0.09925, -0.3187), (0.1107, -0.03374, -0.3171)], [], [(0, 4, 5), (1, 0, 5), (2, 1, 5), (3, 2, 5), (4, 3, 5), (3, 4, 7, 6), (6, 7, 9, 8), (4, 0, 10, 11), (11, 10, 12, 13), (0, 1, 15, 14), (14, 15, 17, 16), (1, 2, 19, 18), (18, 19, 21, 20), (2, 3, 23, 22), (22, 23, 25, 24), (15, 1, 27, 40), (25, 23, 48, 50), (4, 11, 36, 30), (18, 20, 45, 43), (16, 17, 42, 41), (10, 0, 26, 35), (21, 19, 44, 46), (3, 6, 31, 29), (14, 16, 41, 39), (13, 12, 37, 38), (7, 4, 30, 32), (17, 15, 40, 42), (11, 13, 38, 36), (2, 22, 47, 28), (8, 9, 34, 33), (12, 10, 35, 37), (23, 3, 29, 48), (6, 8, 33, 31), (1, 18, 43, 27), (24, 25, 50, 49), (9, 7, 32, 34), (19, 2, 28, 44), (0, 14, 39, 26), (22, 24, 49, 47), (20, 21, 46, 45), (29, 31, 56, 54), (27, 43, 68, 52), (36, 38, 63, 61), (47, 49, 74, 72), (32, 30, 55, 57), (44, 28, 53, 69), (37, 35, 60, 62), (50, 48, 73, 75), (33, 34, 59, 58), (45, 46, 71, 70), (26, 39, 64, 51), (31, 33, 58, 56), (43, 45, 70, 68), (40, 27, 52, 65), (34, 32, 57, 59), (46, 44, 69, 71), (41, 42, 67, 66), (30, 36, 61, 55), (28, 47, 72, 53), (39, 41, 66, 64), (35, 26, 51, 60), (48, 29, 54, 73), (42, 40, 65, 67), (38, 37, 62, 63), (49, 50, 75, 74), (64, 66, 67, 65, 52, 51), (72, 74, 75, 73, 54, 53), (68, 70, 71, 69, 53, 52), (56, 58, 59, 57, 55, 54), (61, 63, 62, 60, 51, 55), (54, 55, 51, 52, 53), (79, 78, 77, 76, 80), (81, 82, 87, 86), (80, 76, 84, 85), (77, 78, 81, 83), (79, 80, 85, 82), (76, 77, 83, 84), (78, 79, 82, 81), (85, 84, 89, 90), (83, 81, 86, 88), (82, 85, 90, 87), (84, 83, 88, 89)])
me_cube_1210.polygons.foreach_set('use_smooth', [True] * 82)
_uv = me_cube_1210.uv_layers.new(name='UVMap')
_uv.uv.foreach_set('vector', [0.7847, 0.8236, 0.8503, 0.7759, 0.8503, 0.8449, 0.8098, 0.9007, 0.7847, 0.8236, 0.8503, 0.8449, 0.8909, 0.9007, 0.8098, 0.9007, 0.8503, 0.8449, 0.9159, 0.8236, 0.8909, 0.9007, 0.8503, 0.8449, 0.8503, 0.7759, 0.9159, 0.8236, 0.8503, 0.8449, 0.1658, 0.4041, 0.1658, 0.3941, 0.1712, 0.3922, 0.1712, 0.4047, 0.1712, 0.4047, 0.1712, 0.3922, 0.1757, 0.3961, 0.1757, 0.3999, 0.2126, 0.3591, 0.2126, 0.3692, 0.2069, 0.3707, 0.2069, 0.3581, 0.2069, 0.3581, 0.2069, 0.3707, 0.2021, 0.3666, 0.2021, 0.3631, 0.2003, 0.3996, 0.2003, 0.3896, 0.2052, 0.3872, 0.2052, 0.4004, 0.2052, 0.4004, 0.2052, 0.3872, 0.2098, 0.3912, 0.2098, 0.3956, 0.2109, 0.3738, 0.2109, 0.3839, 0.206, 0.3858, 0.206, 0.3719, 0.206, 0.3719, 0.206, 0.3858, 0.2018, 0.3812, 0.2018, 0.3764, 0.1876, 0.3945, 0.1876, 0.4045, 0.1836, 0.4056, 0.1836, 0.3927, 0.1836, 0.3927, 0.1836, 0.4056, 0.179, 0.4012, 0.179, 0.3966, 0.1999, 0.3935, 0.1999, 0.3989, 0.1988, 0.3982, 0.1988, 0.3922, 0.179, 0.4012, 0.1836, 0.4056, 0.1825, 0.4063, 0.1775, 0.4014, 0.1958, 0.3993, 0.1958, 0.3935, 0.1966, 0.3922, 0.1966, 0.3985, 0.206, 0.3719, 0.2018, 0.3764, 0.2003, 0.3762, 0.2049, 0.3713, 0.2098, 0.3956, 0.2098, 0.3912, 0.2114, 0.3909, 0.2114, 0.3958, 0.1898, 0.3935, 0.1898, 0.3994, 0.1887, 0.3986, 0.1887, 0.3922, 0.2018, 0.3812, 0.206, 0.3858, 0.2049, 0.3865, 0.2003, 0.3815, 0.213, 0.3718, 0.213, 0.3771, 0.2119, 0.3784, 0.2119, 0.3725, 0.2052, 0.4004, 0.2098, 0.3956, 0.2114, 0.3958, 0.2063, 0.4011, 0.2021, 0.3631, 0.2021, 0.3666, 0.2003, 0.3668, 0.2003, 0.3629, 0.1937, 0.3983, 0.1937, 0.3927, 0.1948, 0.3935, 0.1948, 0.3997, 0.2098, 0.3912, 0.2052, 0.3872, 0.2063, 0.3865, 0.2114, 0.3909, 0.1933, 0.3963, 0.1933, 0.4031, 0.1919, 0.404, 0.1919, 0.3965, 0.2114, 0.3921, 0.2114, 0.3878, 0.2124, 0.3865, 0.2124, 0.3913, 0.1757, 0.3999, 0.1757, 0.3961, 0.1775, 0.3958, 0.1775, 0.3999, 0.2021, 0.3666, 0.2069, 0.3707, 0.2056, 0.3713, 0.2003, 0.3668, 0.2133, 0.4005, 0.2133, 0.4047, 0.2122, 0.4038, 0.2122, 0.3993, 0.1712, 0.4047, 0.1757, 0.3999, 0.1775, 0.3999, 0.1725, 0.4053, 0.1919, 0.3967, 0.1919, 0.402, 0.1908, 0.4033, 0.1908, 0.3975, 0.179, 0.3966, 0.179, 0.4012, 0.1775, 0.4014, 0.1775, 0.3964, 0.2141, 0.359, 0.2141, 0.3649, 0.2126, 0.3645, 0.2126, 0.3581, 0.2128, 0.3797, 0.2128, 0.385, 0.212, 0.3841, 0.212, 0.3784, 0.2114, 0.3988, 0.2114, 0.3938, 0.2125, 0.3927, 0.2125, 0.398, 0.1836, 0.3927, 0.179, 0.3966, 0.1775, 0.3964, 0.1825, 0.3922, 0.2018, 0.3764, 0.2018, 0.3812, 0.2003, 0.3815, 0.2003, 0.3762, 0.2119, 0.3725, 0.2119, 0.3784, 0.2109, 0.3763, 0.2109, 0.3713, 0.1908, 0.3975, 0.1908, 0.4033, 0.1898, 0.4012, 0.1898, 0.3963, 0.1991, 0.3768, 0.2003, 0.3843, 0.1979, 0.3829, 0.1968, 0.3765, 0.1724, 0.3659, 0.1747, 0.3598, 0.176, 0.362, 0.174, 0.3672, 0.1948, 0.3997, 0.1948, 0.3935, 0.1958, 0.3922, 0.1958, 0.3974, 0.212, 0.3784, 0.212, 0.3841, 0.2109, 0.3854, 0.2109, 0.3805, 0.1981, 0.3875, 0.1912, 0.3883, 0.1901, 0.3864, 0.196, 0.3857, 0.1795, 0.3581, 0.1858, 0.361, 0.1855, 0.363, 0.18, 0.3605, 0.1977, 0.3627, 0.2003, 0.3659, 0.1979, 0.3672, 0.1957, 0.3644, 0.166, 0.378, 0.1658, 0.3727, 0.1684, 0.373, 0.1685, 0.3776, 0.2125, 0.398, 0.2125, 0.3927, 0.2133, 0.3947, 0.2133, 0.3993, 0.1904, 0.3615, 0.1977, 0.3627, 0.1957, 0.3644, 0.1894, 0.3634, 0.1708, 0.3827, 0.166, 0.378, 0.1685, 0.3776, 0.1726, 0.3816, 0.1988, 0.3922, 0.1988, 0.3982, 0.1978, 0.3994, 0.1978, 0.3943, 0.2003, 0.3659, 0.1991, 0.3724, 0.1968, 0.3727, 0.1979, 0.3672, 0.1658, 0.3727, 0.1702, 0.3675, 0.1721, 0.3686, 0.1684, 0.373, 0.1797, 0.3922, 0.175, 0.3908, 0.1762, 0.3886, 0.1802, 0.3897, 0.1966, 0.3985, 0.1966, 0.3922, 0.1978, 0.3943, 0.1978, 0.3998, 0.2124, 0.3913, 0.2124, 0.3865, 0.2135, 0.3885, 0.2135, 0.3927, 0.1862, 0.3888, 0.1797, 0.3922, 0.1802, 0.3897, 0.1858, 0.3868, 0.1887, 0.3922, 0.1887, 0.3986, 0.1876, 0.3999, 0.1876, 0.3944, 0.2122, 0.3993, 0.2122, 0.4038, 0.2114, 0.4052, 0.2114, 0.4013, 0.175, 0.3908, 0.1721, 0.3848, 0.1737, 0.3834, 0.1762, 0.3886, 0.2003, 0.3843, 0.1981, 0.3875, 0.196, 0.3857, 0.1979, 0.3829, 0.1747, 0.3598, 0.1795, 0.3581, 0.18, 0.3605, 0.176, 0.362, 0.1858, 0.3868, 0.1802, 0.3897, 0.1762, 0.3886, 0.1737, 0.3834, 0.1772, 0.3796, 0.1864, 0.3822, 0.174, 0.3672, 0.176, 0.362, 0.18, 0.3605, 0.1855, 0.363, 0.1858, 0.367, 0.1768, 0.3702, 0.1726, 0.3816, 0.1685, 0.3776, 0.1684, 0.373, 0.1721, 0.3686, 0.1768, 0.3702, 0.1772, 0.3796, 0.1894, 0.3634, 0.1957, 0.3644, 0.1979, 0.3672, 0.1968, 0.3727, 0.1917, 0.3744, 0.1858, 0.367, 0.1968, 0.3765, 0.1979, 0.3829, 0.196, 0.3857, 0.1901, 0.3864, 0.1864, 0.3822, 0.1917, 0.3744, 0.1858, 0.367, 0.1917, 0.3744, 0.1864, 0.3822, 0.1772, 0.3796, 0.1768, 0.3702, 0.1937, 0.3955, 0.1913, 0.3963, 0.1898, 0.3942, 0.1913, 0.3922, 0.1937, 0.393, 0.8989, 0.1592, 0.8883, 0.159, 0.8911, 0.1107, 0.9017, 0.1108, 0.8609, 0.1107, 0.8731, 0.1134, 0.8637, 0.1516, 0.8531, 0.1518, 0.8531, 0.1964, 0.8399, 0.1986, 0.8326, 0.159, 0.8432, 0.1593, 0.818, 0.1107, 0.8326, 0.1114, 0.822, 0.1525, 0.8114, 0.1527, 0.8883, 0.1972, 0.874, 0.1962, 0.8731, 0.159, 0.8837, 0.159, 0.9017, 0.1987, 0.8889, 0.201, 0.8883, 0.159, 0.8989, 0.1592, 0.8531, 0.1518, 0.8637, 0.1516, 0.8731, 0.1999, 0.8625, 0.2001, 0.8432, 0.1593, 0.8326, 0.159, 0.8424, 0.1107, 0.8531, 0.1109, 0.8114, 0.1527, 0.822, 0.1525, 0.8326, 0.2008, 0.822, 0.201, 0.8837, 0.159, 0.8731, 0.159, 0.8776, 0.1107, 0.8883, 0.1107])
me_cube_1210.materials.append(mat_art_png)
me_cube_1210.use_remesh_preserve_volume = False
me_cube_1210.use_remesh_preserve_attributes = False
me_cube_1210.use_mirror_vertex_groups = False
me_cube_1210.update()

# ---- objects
ob_plane_003 = bpy.data.objects.new('Plane.003', me_plane_001)
ob_cube_010 = bpy.data.objects.new('Cube.010', me_cube_008)
ob_cube_009 = bpy.data.objects.new('Cube.009', me_cube_186)
ob_plane_002 = bpy.data.objects.new('Plane.002', me_plane_018)
ob_plane_001 = bpy.data.objects.new('Plane.001', me_plane_007)
ob_plane = bpy.data.objects.new('Plane', me_plane)
ob_icosphere_000 = bpy.data.objects.new('Icosphere.000', me_icosphere_000)
ob_cylinder_000 = bpy.data.objects.new('Cylinder.000', me_cylinder_000)
ob_cube_020 = bpy.data.objects.new('Cube.020', me_cube_020)
ob_cube_019 = bpy.data.objects.new('Cube.019', me_cube_019)
ob_cube_018 = bpy.data.objects.new('Cube.018', me_cube_018)
ob_cube_017 = bpy.data.objects.new('Cube.017', me_cube_016)
ob_cube_016 = bpy.data.objects.new('Cube.016', me_cube_015)
ob_cube_015 = bpy.data.objects.new('Cube.015', me_cube_014)
ob_cube_014 = bpy.data.objects.new('Cube.014', me_cube_013)
ob_cube_013 = bpy.data.objects.new('Cube.013', me_cube_012)
ob_cube_012 = bpy.data.objects.new('Cube.012', me_cube_011)
ob_cube_011 = bpy.data.objects.new('Cube.011', me_cube_010)
ob_cube_008 = bpy.data.objects.new('Cube.008', me_cube_007)
ob_cube_007 = bpy.data.objects.new('Cube.007', me_cube_006)
ob_cube_006 = bpy.data.objects.new('Cube.006', me_cube_005)
ob_cube_005 = bpy.data.objects.new('Cube.005', me_cube_004)
ob_cube_003 = bpy.data.objects.new('Cube.003', me_cube_003)
ob_cube_002 = bpy.data.objects.new('Cube.002', me_cube_002)
ob_cube_001 = bpy.data.objects.new('Cube.001', me_cube_001)
ob_cube = bpy.data.objects.new('Cube', me_cube)
ob_cube_004 = bpy.data.objects.new('Cube.004', me_cube_017)
ob_cylinder_001 = bpy.data.objects.new('Cylinder.001', me_cylinder_007)
ob_icosphere_001 = bpy.data.objects.new('Icosphere.001', me_icosphere_014)
ob_cube_052 = bpy.data.objects.new('Cube.052', me_cube_1153)
ob_cube_055 = bpy.data.objects.new('Cube.055', me_cube_1210)

# ---- transforms, parenting, visibility, modifiers, constraints
ob_plane_003.location = (-11.08, 0.01075, -5.939)
ob_plane_003.rotation_euler = (-1.63, 3.082, 1.533)
ob_plane_003.scale = (8.648, 5.992, 8.632)
ob_plane_003.lineart.crease_threshold = 0.0
ob_cube_010.location = (-4.313, 6.203, 0.9795)
ob_cube_010.rotation_euler = (0.0555, 0.06525, -1.729)
ob_cube_010.scale = (0.4395, 0.4395, 0.4395)
ob_cube_010.lineart.crease_threshold = 0.0
ob_cube_009.location = (-5.647, -11.1, 2.286)
ob_cube_009.scale = (4.463, 1.0, 2.666)
ob_cube_009.lineart.crease_threshold = 0.0
ob_plane_002.location = (0.367, 11.72, -8.531)
ob_plane_002.rotation_euler = (-1.562, 3.094, 0.02253)
ob_plane_002.scale = (5.753, 1.078, 5.757)
ob_plane_002.lineart.crease_threshold = 0.0
ob_plane_001.location = (-5.986, -10.02, 3.074)
ob_plane_001.rotation_euler = (-1.797, 3.141, -0.007726)
ob_plane_001.scale = (3.513, 1.352, 3.513)
ob_plane_001.lineart.crease_threshold = 0.0
ob_plane.location = (0.367, 11.72, -3.186)
ob_plane.rotation_euler = (-1.564, 3.183, 0.02252)
ob_plane.scale = (8.39, 3.23, 8.39)
ob_plane.lineart.crease_threshold = 0.0
ob_icosphere_000.location = (-3.839, 7.178, 6.531)
ob_icosphere_000.rotation_euler = (0.0, -0.0, 3.142)
ob_icosphere_000.scale = (2.335, 2.335, 2.964)
ob_icosphere_000.lineart.crease_threshold = 0.0
ob_cylinder_000.location = (-3.839, 7.178, 0.2879)
ob_cylinder_000.rotation_euler = (0.0, -0.0, 3.142)
ob_cylinder_000.scale = (0.375, 0.375, 7.234)
ob_cylinder_000.lineart.crease_threshold = 0.0
ob_cube_020.location = (6.534, 10.2, 0.9204)
ob_cube_020.rotation_euler = (0.0, -0.0, -1.571)
ob_cube_020.scale = (0.295, 4.447, 4.975)
ob_cube_020.lineart.crease_threshold = 0.0
ob_cube_019.location = (2.327, 10.2, 0.9204)
ob_cube_019.rotation_euler = (0.0, -0.0, -1.571)
ob_cube_019.scale = (0.295, 4.447, 4.975)
ob_cube_019.lineart.crease_threshold = 0.0
ob_cube_018.location = (-1.826, 10.2, 0.9204)
ob_cube_018.rotation_euler = (0.0, -0.0, -1.571)
ob_cube_018.scale = (0.295, 4.447, 4.975)
ob_cube_018.lineart.crease_threshold = 0.0
ob_cube_017.location = (-5.978, 10.2, 0.9204)
ob_cube_017.rotation_euler = (0.0, -0.0, -1.571)
ob_cube_017.scale = (0.295, 4.447, 4.975)
ob_cube_017.lineart.crease_threshold = 0.0
ob_cube_016.location = (-10.13, 10.2, 0.9204)
ob_cube_016.rotation_euler = (0.0, -0.0, -1.571)
ob_cube_016.scale = (0.295, 4.447, 4.975)
ob_cube_016.lineart.crease_threshold = 0.0
ob_cube_015.location = (-10.13, 6.223, 0.9204)
ob_cube_015.rotation_euler = (0.0, -0.0, 3.576e-07)
ob_cube_015.scale = (0.295, 4.447, 4.975)
ob_cube_015.lineart.crease_threshold = 0.0
ob_cube_014.location = (-10.13, 2.138, 0.9204)
ob_cube_014.rotation_euler = (0.0, -0.0, 3.576e-07)
ob_cube_014.scale = (0.295, 4.447, 4.975)
ob_cube_014.lineart.crease_threshold = 0.0
ob_cube_013.location = (-10.13, -1.904, 0.9204)
ob_cube_013.rotation_euler = (0.0, -0.0, 3.576e-07)
ob_cube_013.scale = (0.295, 4.447, 4.975)
ob_cube_013.lineart.crease_threshold = 0.0
ob_cube_012.location = (-10.13, -5.935, 0.9204)
ob_cube_012.rotation_euler = (0.0, -0.0, 3.576e-07)
ob_cube_012.scale = (0.295, 4.447, 4.975)
ob_cube_012.lineart.crease_threshold = 0.0
ob_cube_011.location = (-10.13, -10.02, 0.9204)
ob_cube_011.rotation_euler = (0.0, -0.0, 3.576e-07)
ob_cube_011.scale = (0.295, 4.447, 4.975)
ob_cube_011.lineart.crease_threshold = 0.0
ob_cube_008.location = (2.037, -10.02, 0.9204)
ob_cube_008.rotation_euler = (0.0, -0.0, 1.571)
ob_cube_008.scale = (0.295, 4.447, 4.975)
ob_cube_008.lineart.crease_threshold = 0.0
ob_cube_007.location = (6.036, -10.02, 0.9204)
ob_cube_007.rotation_euler = (0.0, -0.0, 1.571)
ob_cube_007.scale = (0.295, 4.447, 4.975)
ob_cube_007.lineart.crease_threshold = 0.0
ob_cube_006.location = (10.2, -10.02, 0.9204)
ob_cube_006.rotation_euler = (0.0, -0.0, 1.571)
ob_cube_006.scale = (0.295, 4.447, 4.975)
ob_cube_006.lineart.crease_threshold = 0.0
ob_cube_005.location = (10.2, -5.899, 0.9204)
ob_cube_005.rotation_euler = (0.0, -0.0, 3.142)
ob_cube_005.scale = (0.295, 4.447, 4.975)
ob_cube_005.lineart.crease_threshold = 0.0
ob_cube_003.location = (10.2, -1.827, 0.9204)
ob_cube_003.rotation_euler = (0.0, -0.0, 3.142)
ob_cube_003.scale = (0.295, 4.447, 4.975)
ob_cube_003.lineart.crease_threshold = 0.0
ob_cube_002.location = (10.2, 2.251, 0.9204)
ob_cube_002.rotation_euler = (0.0, -0.0, 3.142)
ob_cube_002.scale = (0.295, 4.447, 4.975)
ob_cube_002.lineart.crease_threshold = 0.0
ob_cube_001.location = (10.2, 6.346, 0.9204)
ob_cube_001.rotation_euler = (0.0, -0.0, 3.142)
ob_cube_001.scale = (0.295, 4.447, 4.975)
ob_cube_001.lineart.crease_threshold = 0.0
ob_cube.location = (0.0, 0.0, -9.794)
ob_cube.scale = (10.78, 10.78, 10.78)
ob_cube.lock_rotations_4d = False
ob_cube.empty_display_type = 'ARROWS'
ob_cube.lineart.crease_threshold = 0.0
ob_cube_004.location = (10.2, 10.41, 0.9204)
ob_cube_004.rotation_euler = (0.0, -0.0, 3.142)
ob_cube_004.scale = (0.295, 4.447, 4.975)
ob_cube_004.lineart.crease_threshold = 0.0
ob_cylinder_001.location = (6.395, -7.005, 0.4532)
ob_cylinder_001.rotation_euler = (0.0, -0.0, 3.142)
ob_cylinder_001.scale = (0.658, 0.658, 12.69)
ob_cylinder_001.lineart.crease_threshold = 0.0
ob_icosphere_001.location = (6.395, -7.005, 11.41)
ob_icosphere_001.rotation_euler = (0.0, -0.0, 3.142)
ob_icosphere_001.scale = (4.098, 4.098, 5.201)
ob_icosphere_001.lineart.crease_threshold = 0.0
ob_cube_052.location = (5.811, -5.546, 1.069)
ob_cube_052.rotation_euler = (-0.05865, 0.098, -0.7271)
ob_cube_052.scale = (0.6514, 0.6514, 0.6514)
ob_cube_052.lineart.crease_threshold = 0.0
ob_cube_055.location = (5.276, -6.157, 0.9736)
ob_cube_055.rotation_euler = (0.01213, 0.1068, -2.167)
ob_cube_055.scale = (0.2179, 0.2179, 0.2179)
ob_cube_055.lineart.crease_threshold = 0.0

# ---- collection membership
col_collection_1.objects.link(ob_plane_003)
col_collection_1.objects.link(ob_cube_010)
col_collection_1.objects.link(ob_cube_009)
col_collection_1.objects.link(ob_plane_002)
col_collection_1.objects.link(ob_plane_001)
col_collection_1.objects.link(ob_plane)
col_collection_1.objects.link(ob_icosphere_000)
col_collection_1.objects.link(ob_cylinder_000)
col_collection_1.objects.link(ob_cube_020)
col_collection_1.objects.link(ob_cube_019)
col_collection_1.objects.link(ob_cube_018)
col_collection_1.objects.link(ob_cube_017)
col_collection_1.objects.link(ob_cube_016)
col_collection_1.objects.link(ob_cube_015)
col_collection_1.objects.link(ob_cube_014)
col_collection_1.objects.link(ob_cube_013)
col_collection_1.objects.link(ob_cube_012)
col_collection_1.objects.link(ob_cube_011)
col_collection_1.objects.link(ob_cube_008)
col_collection_1.objects.link(ob_cube_007)
col_collection_1.objects.link(ob_cube_006)
col_collection_1.objects.link(ob_cube_005)
col_collection_1.objects.link(ob_cube_003)
col_collection_1.objects.link(ob_cube_002)
col_collection_1.objects.link(ob_cube_001)
col_collection_1.objects.link(ob_cube)
col_collection_1.objects.link(ob_cube_004)
col_collection_1.objects.link(ob_cylinder_001)
col_collection_1.objects.link(ob_icosphere_001)
col_collection_1.objects.link(ob_cube_052)
col_collection_1.objects.link(ob_cube_055)

# ---- scene / render settings (as saved in the file)
scene.frame_start = 1; scene.frame_end = 250; scene.frame_set(1)
scene.render.engine = 'BLENDER_EEVEE_NEXT'
scene.render.resolution_percentage = 50
scene.render.dither_intensity = 0.0
scene.cycles.use_denoising = False
scene.cycles.samples = 128
scene.cycles.sampling_pattern = 'TABULATED_SOBOL'
scene.cycles.light_sampling_threshold = 0.0
scene.cycles.use_adaptive_sampling = False
scene.cycles.use_light_tree = False
scene.cycles.blur_glossy = 0.0
scene.cycles.sample_clamp_indirect = 0.0
scene.view_settings.view_transform = 'Standard'
bpy.context.view_layer.update()

# ---- added for rendering (the .blend has no active camera and no usable light): camera, sun
cam_auto = bpy.data.cameras.new('AutoCamera')
cam_auto.lens = 50.0
cam_auto.sensor_width = 36.0
cam_auto.clip_end = 1044.42
ob_auto_camera = bpy.data.objects.new('AutoCamera', cam_auto)
scene.collection.objects.link(ob_auto_camera)
ob_auto_camera.location = (58.6962, -71.4959, 36.5149)
ob_auto_camera.rotation_euler = (1.09748, -7.21219e-08, 0.694738)
scene.camera = ob_auto_camera
light_auto_sun = bpy.data.lights.new('AutoSun', 'SUN')
light_auto_sun.energy = 3.0
light_auto_sun.angle = 0.0523599
ob_auto_sun = bpy.data.objects.new('AutoSun', light_auto_sun)
scene.collection.objects.link(ob_auto_sun)
ob_auto_sun.rotation_euler = (0.872665, 0.174533, 0.523599)
bpy.context.view_layer.update()
